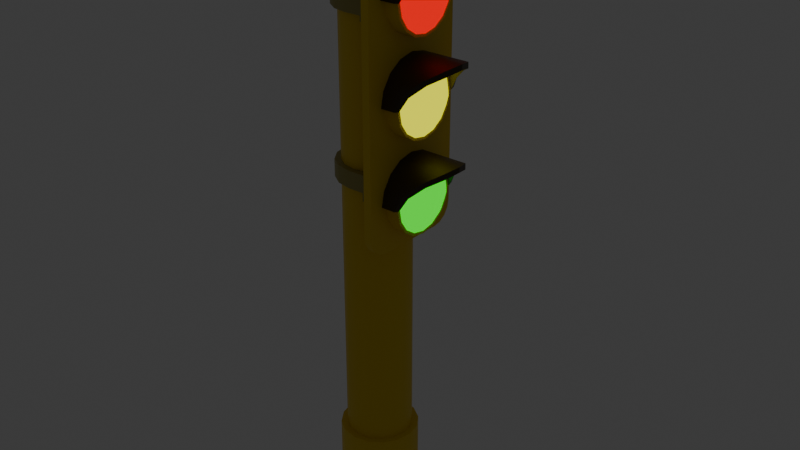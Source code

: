 # Source: traffic_light.blend  (saved by Blender 4.2.66; exported with 4.5.12 LTS)
import bpy
from mathutils import Matrix  # noqa: F401  (used for matrix-valued properties, if any)

bpy.ops.wm.read_factory_settings(use_empty=True)
scene = bpy.context.scene
scene.name = 'Scene'

# ---- collections
col_collection = bpy.data.collections.new('Collection'); scene.collection.children.link(col_collection)

# ---- materials (node trees are filled in below, after node groups)
mat_yellow_paint = bpy.data.materials.new('yellow_paint')
mat_dark_paint = bpy.data.materials.new('dark_paint')
mat_red_emission = bpy.data.materials.new('red_emission')
mat_yellow_emission = bpy.data.materials.new('yellow_emission')
mat_green_emission = bpy.data.materials.new('green_emission')
mat_cartoon_metal = bpy.data.materials.new('cartoon_metal')
mat_cartoon_metal.alpha_threshold = 0.0
mat_cartoon_metal.roughness = 0.5
mat_cartoon_metal.line_color = (0.0, 0.0, 0.0, 1.0)

# ---- node groups
ng_smooth_by_angle = bpy.data.node_groups.new('Smooth by Angle', 'GeometryNodeTree')
_s = ng_smooth_by_angle.interface.new_socket(name='Mesh', in_out='OUTPUT', socket_type='NodeSocketGeometry')
_s = ng_smooth_by_angle.interface.new_socket(name='Mesh', in_out='INPUT', socket_type='NodeSocketGeometry')
_s = ng_smooth_by_angle.interface.new_socket(name='Angle', in_out='INPUT', socket_type='NodeSocketFloat')
_s.subtype = 'ANGLE'
_s.default_value = 0.5236
_s.min_value = 0.0
_s.max_value = 3.142
_s.description = 'Maximum face angle for smooth edges'
_s = ng_smooth_by_angle.interface.new_socket(name='Ignore Sharpness', in_out='INPUT', socket_type='NodeSocketBool')
_s.force_non_field = True
ng_smooth_by_angle.description = 'Set the sharpness of mesh edges based on the angle between the neighboring faces'
ng_smooth_by_angle.is_modifier = True
_N = ng_smooth_by_angle.nodes; _L = ng_smooth_by_angle.links
n0 = _N.new('GeometryNodeSetShadeSmooth'); n0.name = 'Set Shade Smooth'; n0.location = (120, -80)
n0.domain = 'EDGE'
n1 = _N.new('GeometryNodeSetShadeSmooth'); n1.name = 'Set Shade Smooth.001'; n1.location = (300, -80)
n2 = _N.new('NodeGroupOutput'); n2.name = 'Group Output'; n2.location = (480, -80)
n3 = _N.new('GeometryNodeInputMeshEdgeAngle'); n3.name = 'Edge Angle'; n3.location = (-440, -240)
n4 = _N.new('NodeGroupInput'); n4.name = 'Group Input'; n4.location = (-80, -80)
n5 = _N.new('GeometryNodeInputEdgeSmooth'); n5.name = 'Is Edge Smooth'; n5.location = (-260, -120)
n6 = _N.new('GeometryNodeInputShadeSmooth'); n6.name = 'Is Shade Smooth'; n6.location = (-440, -397)
n7 = _N.new('FunctionNodeCompare'); n7.name = 'Compare'; n7.location = (-260, -260)
n7.operation = 'LESS_EQUAL'
n7.inputs[6].default_value = (0.0, 0.0, 0.0, 0.0)
n7.inputs[7].default_value = (0.0, 0.0, 0.0, 0.0)
n8 = _N.new('FunctionNodeBooleanMath'); n8.name = 'Boolean Math.001'; n8.location = (-80, -260)
n9 = _N.new('NodeGroupInput'); n9.name = 'Group Input.001'; n9.location = (-440, -329)
n10 = _N.new('NodeGroupInput'); n10.name = 'Group Input.002'; n10.location = (-259, -189)
n11 = _N.new('FunctionNodeBooleanMath'); n11.name = 'Boolean Math'; n11.location = (-80, -149)
n11.operation = 'OR'
n12 = _N.new('FunctionNodeBooleanMath'); n12.name = 'Boolean Math.002'; n12.location = (-260, -380)
n12.operation = 'OR'
n13 = _N.new('NodeGroupInput'); n13.name = 'Group Input.003'; n13.location = (-440, -460)
_L.new(n3.outputs[0], n7.inputs[0])
_L.new(n1.outputs[0], n2.inputs[0])
_L.new(n9.outputs[1], n7.inputs[1])
_L.new(n7.outputs[0], n8.inputs[0])
_L.new(n4.outputs[0], n0.inputs[0])
_L.new(n0.outputs[0], n1.inputs[0])
_L.new(n8.outputs[0], n0.inputs[2])
_L.new(n10.outputs[2], n11.inputs[1])
_L.new(n5.outputs[0], n11.inputs[0])
_L.new(n11.outputs[0], n0.inputs[1])
_L.new(n13.outputs[2], n12.inputs[1])
_L.new(n6.outputs[0], n12.inputs[0])
_L.new(n12.outputs[0], n8.inputs[1])
n2.is_active_output = True

# ---- material node trees
mat_yellow_paint.use_nodes = True; mat_yellow_paint.node_tree.nodes.clear()
_N = mat_yellow_paint.node_tree.nodes; _L = mat_yellow_paint.node_tree.links
n0 = _N.new('ShaderNodeBsdfPrincipled'); n0.name = 'Principled BSDF'; n0.location = (10, 300)
n0.inputs[0].default_value = (0.8004, 0.5602, 0.007392, 1.0)
n1 = _N.new('ShaderNodeOutputMaterial'); n1.name = 'Material Output'; n1.location = (300, 300)
_L.new(n0.outputs[0], n1.inputs[0])
n1.is_active_output = True
mat_dark_paint.use_nodes = True; mat_dark_paint.node_tree.nodes.clear()
_N = mat_dark_paint.node_tree.nodes; _L = mat_dark_paint.node_tree.links
n0 = _N.new('ShaderNodeBsdfPrincipled'); n0.name = 'Principled BSDF'; n0.location = (18, 218)
n0.inputs[0].default_value = (0.04636, 0.02567, 0.004098, 1.0)
n1 = _N.new('ShaderNodeOutputMaterial'); n1.name = 'Material Output'; n1.location = (308, 218)
_L.new(n0.outputs[0], n1.inputs[0])
n1.is_active_output = True
mat_red_emission.use_nodes = True; mat_red_emission.node_tree.nodes.clear()
_N = mat_red_emission.node_tree.nodes; _L = mat_red_emission.node_tree.links
n0 = _N.new('ShaderNodeOutputMaterial'); n0.name = 'Material Output'; n0.location = (300, 300)
n1 = _N.new('ShaderNodeEmission'); n1.name = 'Emission'; n1.location = (-69, 243)
n1.inputs[0].default_value = (1.0, 0.0, 0.0, 1.0)
_L.new(n1.outputs[0], n0.inputs[0])
n0.is_active_output = True
mat_yellow_emission.use_nodes = True; mat_yellow_emission.node_tree.nodes.clear()
_N = mat_yellow_emission.node_tree.nodes; _L = mat_yellow_emission.node_tree.links
n0 = _N.new('ShaderNodeOutputMaterial'); n0.name = 'Material Output'; n0.location = (300, 300)
n1 = _N.new('ShaderNodeEmission'); n1.name = 'Emission'; n1.location = (-69, 243)
n1.inputs[0].default_value = (1.0, 1.0, 0.0, 1.0)
_L.new(n1.outputs[0], n0.inputs[0])
n0.is_active_output = True
mat_green_emission.use_nodes = True; mat_green_emission.node_tree.nodes.clear()
_N = mat_green_emission.node_tree.nodes; _L = mat_green_emission.node_tree.links
n0 = _N.new('ShaderNodeOutputMaterial'); n0.name = 'Material Output'; n0.location = (216, 268)
n1 = _N.new('ShaderNodeEmission'); n1.name = 'Emission'; n1.location = (-69, 243)
n1.inputs[0].default_value = (0.0, 1.0, 0.0, 1.0)
_L.new(n1.outputs[0], n0.inputs[0])
n0.is_active_output = True
mat_cartoon_metal.use_nodes = True; mat_cartoon_metal.node_tree.nodes.clear()
_N = mat_cartoon_metal.node_tree.nodes; _L = mat_cartoon_metal.node_tree.links
n0 = _N.new('ShaderNodeOutputMaterial'); n0.name = 'Material Output'; n0.location = (300, 300)
n1 = _N.new('ShaderNodeBsdfPrincipled'); n1.name = 'Principled BSDF'; n1.location = (10, 300)
n1.inputs[0].default_value = (0.3597, 0.3118, 0.08956, 1.0)
n1.inputs[3].default_value = 1.45
_L.new(n1.outputs[0], n0.inputs[0])
n0.is_active_output = True

# ---- world
world_world = bpy.data.worlds.new('World'); scene.world = world_world
world_world.use_nodes = True; world_world.node_tree.nodes.clear()
_N = world_world.node_tree.nodes; _L = world_world.node_tree.links
n0 = _N.new('ShaderNodeOutputWorld'); n0.name = 'World Output'; n0.location = (300, 300)
n1 = _N.new('ShaderNodeBackground'); n1.name = 'Background'; n1.location = (10, 300)
n1.inputs[0].default_value = (0.05088, 0.05088, 0.05088, 1.0)
_L.new(n1.outputs[0], n0.inputs[0])
n0.is_active_output = True
world_world.color = (0.05088, 0.05088, 0.05088)
world_world.sun_shadow_jitter_overblur = 0.0

# ---- meshes
me_circle = bpy.data.meshes.new('Circle')
me_circle.from_pydata([(6.706e-09, 0.1, 0.0), (-0.03827, 0.09239, 0.0), (-0.07071, 0.07071, 0.0), (-0.09239, 0.03827, 0.0), (-0.1, -5.029e-09, 0.0), (-0.09239, -0.03827, 0.0), (-0.07071, -0.07071, 0.0), (-0.03827, -0.09239, 0.0), (6.706e-09, -0.1, 0.0), (0.03827, -0.09239, 0.0), (0.07071, -0.07071, 0.0), (0.09239, -0.03827, 0.0), (0.1, -5.029e-09, 0.0), (0.09239, 0.03827, 0.0), (0.07071, 0.07071, 0.0), (0.03827, 0.09239, 0.0), (6.706e-09, 0.1, 1.8), (-0.03827, 0.09239, 1.8), (-0.07071, 0.07071, 1.8), (-0.09239, 0.03827, 1.8), (-0.1, -5.029e-09, 1.8), (-0.09239, -0.03827, 1.8), (-0.07071, -0.07071, 1.8), (-0.03827, -0.09239, 1.8), (6.706e-09, -0.1, 1.8), (0.03827, -0.09239, 1.8), (0.07071, -0.07071, 1.8), (0.09239, -0.03827, 1.8), (0.1, -5.029e-09, 1.8), (0.09239, 0.03827, 1.8), (0.07071, 0.07071, 1.8), (0.03827, 0.09239, 1.8), (-0.001718, 0.07243, 1.8), (-0.04059, 0.04059, 1.8), (-0.07243, 0.001718, 1.8), (0.03827, 0.03827, 1.8), (6.054e-08, -6.426e-08, 1.8), (-0.03827, -0.03827, 1.8), (0.07243, -0.001718, 1.8), (0.04059, -0.04059, 1.8), (0.001718, -0.07243, 1.8), (-0.001718, 0.07243, 0.0), (-0.04059, 0.04059, 0.0), (-0.07243, 0.001718, 0.0), (0.03827, 0.03827, 0.0), (6.054e-08, -6.426e-08, 0.0), (-0.03827, -0.03827, 0.0), (0.07243, -0.001718, 0.0), (0.04059, -0.04059, 0.0), (0.001718, -0.07243, 0.0)], [], [(13, 12, 28, 29), (6, 5, 21, 22), (14, 13, 29, 30), (7, 6, 22, 23), (15, 14, 30, 31), (8, 7, 23, 24), (1, 0, 16, 17), (0, 15, 31, 16), (9, 8, 24, 25), (2, 1, 17, 18), (10, 9, 25, 26), (3, 2, 18, 19), (11, 10, 26, 27), (4, 3, 19, 20), (12, 11, 27, 28), (5, 4, 20, 21), (16, 31, 32, 17), (31, 30, 35, 32), (30, 29, 38, 35), (29, 28, 27, 38), (17, 32, 33, 18), (32, 35, 36, 33), (35, 38, 39, 36), (38, 27, 26, 39), (18, 33, 34, 19), (33, 36, 37, 34), (36, 39, 40, 37), (39, 26, 25, 40), (19, 34, 21, 20), (34, 37, 22, 21), (37, 40, 23, 22), (40, 25, 24, 23), (1, 41, 15, 0), (41, 44, 14, 15), (44, 47, 13, 14), (47, 11, 12, 13), (2, 42, 41, 1), (42, 45, 44, 41), (45, 48, 47, 44), (48, 10, 11, 47), (3, 43, 42, 2), (43, 46, 45, 42), (46, 49, 48, 45), (49, 9, 10, 48), (4, 5, 43, 3), (5, 6, 46, 43), (6, 7, 49, 46), (7, 8, 9, 49)])
me_circle.polygons.foreach_set('use_smooth', [True] * 48)
_k = set([(0, 1), (0, 15), (1, 2), (2, 3), (3, 4), (4, 5), (5, 6), (6, 7), (7, 8), (8, 9), (9, 10), (10, 11), (11, 12), (12, 13), (13, 14), (14, 15), (16, 17), (16, 31), (17, 18), (18, 19), (19, 20), (20, 21), (21, 22), (22, 23), (23, 24), (24, 25), (25, 26), (26, 27), (27, 28), (28, 29), (29, 30), (30, 31)])
me_circle.attributes.new('sharp_edge', 'BOOLEAN', 'EDGE').data.foreach_set('value', [ (min(e.vertices), max(e.vertices)) in _k for e in me_circle.edges])
_uv = me_circle.uv_layers.new(name='UVMap')
_uv.uv.foreach_set('vector', [0.0, 0.0, 0.0, 0.0, 0.0, 0.0, 0.0, 0.0, 0.0, 0.0, 0.0, 0.0, 0.0, 0.0, 0.0, 0.0, 0.0, 0.0, 0.0, 0.0, 0.0, 0.0, 0.0, 0.0, 0.0, 0.0, 0.0, 0.0, 0.0, 0.0, 0.0, 0.0, 0.0, 0.0, 0.0, 0.0, 0.0, 0.0, 0.0, 0.0, 0.0, 0.0, 0.0, 0.0, 0.0, 0.0, 0.0, 0.0, 0.0, 0.0, 0.0, 0.0, 0.0, 0.0, 0.0, 0.0, 0.0, 0.0, 0.0, 0.0, 0.0, 0.0, 0.0, 0.0, 0.0, 0.0, 0.0, 0.0, 0.0, 0.0, 0.0, 0.0, 0.0, 0.0, 0.0, 0.0, 0.0, 0.0, 0.0, 0.0, 0.0, 0.0, 0.0, 0.0, 0.0, 0.0, 0.0, 0.0, 0.0, 0.0, 0.0, 0.0, 0.0, 0.0, 0.0, 0.0, 0.0, 0.0, 0.0, 0.0, 0.0, 0.0, 0.0, 0.0, 0.0, 0.0, 0.0, 0.0, 0.0, 0.0, 0.0, 0.0, 0.0, 0.0, 0.0, 0.0, 0.0, 0.0, 0.0, 0.0, 0.0, 0.0, 0.0, 0.0, 0.0, 0.0, 0.0, 0.0, 0.0, 0.0, 0.0, 0.0, 0.0, 0.0, 0.0, 0.0, 0.0, 0.0, 0.0, 0.0, 0.0, 0.0, 0.0, 0.0, 0.0, 0.0, 0.0, 0.0, 0.0, 0.0, 0.0, 0.0, 0.0, 0.0, 0.0, 0.0, 0.0, 0.0, 0.0, 0.0, 0.0, 0.0, 0.0, 0.0, 0.0, 0.0, 0.0, 0.0, 0.0, 0.0, 0.0, 0.0, 0.0, 0.0, 0.0, 0.0, 0.0, 0.0, 0.0, 0.0, 0.0, 0.0, 0.0, 0.0, 0.0, 0.0, 0.0, 0.0, 0.0, 0.0, 0.0, 0.0, 0.0, 0.0, 0.0, 0.0, 0.0, 0.0, 0.0, 0.0, 0.0, 0.0, 0.0, 0.0, 0.0, 0.0, 0.0, 0.0, 0.0, 0.0, 0.0, 0.0, 0.0, 0.0, 0.0, 0.0, 0.0, 0.0, 0.0, 0.0, 0.0, 0.0, 0.0, 0.0, 0.0, 0.0, 0.0, 0.0, 0.0, 0.0, 0.0, 0.0, 0.0, 0.0, 0.0, 0.0, 0.0, 0.0, 0.0, 0.0, 0.0, 0.0, 0.0, 0.0, 0.0, 0.0, 0.0, 0.0, 0.0, 0.0, 0.0, 0.0, 0.0, 0.0, 0.0, 0.0, 0.0, 0.0, 0.0, 0.0, 0.0, 0.0, 0.0, 0.0, 0.0, 0.0, 0.0, 0.0, 0.0, 0.0, 0.0, 0.0, 0.0, 0.0, 0.0, 0.0, 0.0, 0.0, 0.0, 0.0, 0.0, 0.0, 0.0, 0.0, 0.0, 0.0, 0.0, 0.0, 0.0, 0.0, 0.0, 0.0, 0.0, 0.0, 0.0, 0.0, 0.0, 0.0, 0.0, 0.0, 0.0, 0.0, 0.0, 0.0, 0.0, 0.0, 0.0, 0.0, 0.0, 0.0, 0.0, 0.0, 0.0, 0.0, 0.0, 0.0, 0.0, 0.0, 0.0, 0.0, 0.0, 0.0, 0.0, 0.0, 0.0, 0.0, 0.0, 0.0, 0.0, 0.0, 0.0, 0.0, 0.0, 0.0, 0.0, 0.0, 0.0, 0.0, 0.0, 0.0, 0.0, 0.0, 0.0, 0.0, 0.0, 0.0, 0.0, 0.0, 0.0, 0.0, 0.0, 0.0, 0.0, 0.0, 0.0, 0.0, 0.0, 0.0, 0.0, 0.0, 0.0, 0.0, 0.0, 0.0, 0.0, 0.0, 0.0, 0.0, 0.0, 0.0, 0.0, 0.0, 0.0, 0.0, 0.0, 0.0, 0.0, 0.0, 0.0, 0.0, 0.0, 0.0, 0.0, 0.0])
me_circle.materials.append(mat_yellow_paint)
me_circle.update()
me_cylinder = bpy.data.meshes.new('Cylinder')
me_cylinder.from_pydata([(0.02187, 0.1005, 0.2731), (0.06609, 0.1005, 0.2731), (0.02187, 0.09285, 0.2346), (0.06609, 0.09285, 0.2346), (0.02187, 0.07107, 0.202), (0.06609, 0.07107, 0.202), (0.02187, 0.03846, 0.1803), (0.06609, 0.03846, 0.1803), (0.02187, 3.6e-09, 0.1726), (0.06609, 3.6e-09, 0.1726), (0.02187, -0.03846, 0.1803), (0.06609, -0.03846, 0.1803), (0.02187, -0.07107, 0.202), (0.06609, -0.07107, 0.202), (0.02187, -0.09285, 0.2346), (0.06609, -0.09285, 0.2346), (0.02187, -0.1005, 0.2731), (0.06609, -0.1005, 0.2731), (0.02187, -0.09285, 0.3116), (0.06609, -0.09285, 0.3116), (0.02187, -0.07107, 0.3442), (0.06609, -0.07107, 0.3442), (0.02187, -0.03846, 0.366), (0.06609, -0.03846, 0.366), (0.02187, 3.6e-09, 0.3736), (0.06609, 3.6e-09, 0.3736), (0.02187, 0.03846, 0.366), (0.06609, 0.03846, 0.366), (0.02187, 0.07107, 0.3442), (0.06609, 0.07107, 0.3442), (0.02187, 0.09285, 0.3116), (0.06609, 0.09285, 0.3116), (0.02187, 0.001727, 0.2003), (0.02187, 0.04079, 0.2323), (0.02187, 0.07279, 0.2714), (0.02187, -0.03846, 0.2346), (0.02187, 3.6e-09, 0.2731), (0.02187, 0.03846, 0.3116), (0.02187, -0.07279, 0.2748), (0.02187, -0.04079, 0.3139), (0.02187, -0.001727, 0.3459), (0.08786, 0.07279, 0.2714), (0.0947, 0.04079, 0.2323), (0.08786, 0.001727, 0.2003), (0.09591, 0.03846, 0.3116), (0.1048, 5.098e-09, 0.2731), (0.09591, -0.03846, 0.2346), (0.08786, -0.001727, 0.3459), (0.0947, -0.04079, 0.3139), (0.08786, -0.07279, 0.2748), (0.02187, 0.1087, 0.2731), (0.02187, 0.1004, 0.2315), (0.06609, 0.1004, 0.2315), (0.06609, 0.1087, 0.2731), (0.02187, 0.07683, 0.1963), (0.06609, 0.07683, 0.1963), (0.02187, 0.04158, 0.1727), (0.06609, 0.04158, 0.1727), (0.02187, 3.679e-09, 0.1645), (0.06609, 3.6e-09, 0.1645), (0.02187, -0.04158, 0.1727), (0.06609, -0.04158, 0.1727), (0.02187, -0.07683, 0.1963), (0.06609, -0.07683, 0.1963), (0.02187, -0.1004, 0.2315), (0.06609, -0.1004, 0.2315), (0.02187, -0.1087, 0.2731), (0.06609, -0.1087, 0.2731), (0.02187, -0.1004, 0.3147), (0.06609, -0.1004, 0.3147), (0.02187, -0.07683, 0.3499), (0.06609, -0.07683, 0.3499), (0.02187, -0.04158, 0.3735), (0.06609, -0.04158, 0.3735), (0.02187, 3.6e-09, 0.3818), (0.06609, 3.679e-09, 0.3818), (0.02187, 0.04158, 0.3735), (0.06609, 0.04158, 0.3735), (0.02187, 0.07683, 0.3499), (0.06609, 0.07683, 0.3499), (0.02187, 0.1004, 0.3147), (0.06609, 0.1004, 0.3147), (0.02001, 0.108, 0.2731), (0.06143, 0.108, 0.2731), (0.02001, -0.108, 0.2731), (0.06143, -0.108, 0.2731), (0.02001, -0.09973, 0.3144), (0.06146, -0.09973, 0.3144), (0.02001, -0.07633, 0.3494), (0.06146, -0.07633, 0.3494), (0.02001, -0.04131, 0.3728), (0.06146, -0.04131, 0.3728), (0.02001, 3.725e-09, 0.3811), (0.06152, 3.725e-09, 0.3811), (0.02001, 0.04131, 0.3728), (0.06146, 0.04131, 0.3728), (0.02001, 0.07633, 0.3494), (0.06146, 0.07633, 0.3494), (0.02001, 0.09973, 0.3144), (0.06146, 0.09973, 0.3144), (0.02001, 0.1234, 0.2762), (0.06138, 0.1234, 0.2762), (0.06138, -0.1234, 0.2762), (0.02001, -0.1234, 0.2762), (0.02001, -0.1143, 0.3205), (0.06146, -0.1143, 0.3205), (0.02001, -0.0875, 0.3606), (0.06146, -0.0875, 0.3606), (0.02001, -0.04736, 0.3874), (0.06146, -0.04736, 0.3874), (0.02001, 3.725e-09, 0.3969), (0.06152, 3.725e-09, 0.3969), (0.02001, 0.04736, 0.3874), (0.06146, 0.04736, 0.3874), (0.02001, 0.0875, 0.3606), (0.06146, 0.0875, 0.3606), (0.02001, 0.1143, 0.3205), (0.06146, 0.1143, 0.3205), (0.09359, -0.09973, 0.3144), (0.06973, -0.108, 0.2731), (0.133, -0.07633, 0.3494), (0.1726, -0.04131, 0.3728), (0.1839, 3.725e-09, 0.3811), (0.1726, 0.04131, 0.3728), (0.133, 0.07633, 0.3494), (0.09359, 0.09973, 0.3144), (0.06973, 0.108, 0.2731), (0.08512, -0.1143, 0.3205), (0.06648, -0.1234, 0.2762), (0.125, -0.0875, 0.3606), (0.1679, -0.04736, 0.3874), (0.1839, 3.725e-09, 0.3969), (0.1679, 0.04736, 0.3874), (0.125, 0.0875, 0.3606), (0.08512, 0.1143, 0.3205), (0.06648, 0.1234, 0.2762), (0.02187, 0.1005, -0.005778), (0.06609, 0.1005, -0.005778), (0.02187, 0.09285, -0.04424), (0.06609, 0.09285, -0.04424), (0.02187, 0.07107, -0.07684), (0.06609, 0.07107, -0.07684), (0.02187, 0.03846, -0.09863), (0.06609, 0.03846, -0.09863), (0.02187, 3.6e-09, -0.1063), (0.06609, 3.6e-09, -0.1063), (0.02187, -0.03846, -0.09863), (0.06609, -0.03846, -0.09863), (0.02187, -0.07107, -0.07684), (0.06609, -0.07107, -0.07684), (0.02187, -0.09285, -0.04424), (0.06609, -0.09285, -0.04424), (0.02187, -0.1005, -0.005778), (0.06609, -0.1005, -0.005778), (0.02187, -0.09285, 0.03268), (0.06609, -0.09285, 0.03268), (0.02187, -0.07107, 0.06529), (0.06609, -0.07107, 0.06529), (0.02187, -0.03846, 0.08708), (0.06609, -0.03846, 0.08708), (0.02187, 3.6e-09, 0.09473), (0.06609, 3.6e-09, 0.09473), (0.02187, 0.03846, 0.08708), (0.06609, 0.03846, 0.08708), (0.02187, 0.07107, 0.06529), (0.06609, 0.07107, 0.06529), (0.02187, 0.09285, 0.03268), (0.06609, 0.09285, 0.03268), (0.02187, 0.001727, -0.07857), (0.02187, 0.04079, -0.04657), (0.02187, 0.07279, -0.007505), (0.02187, -0.03846, -0.04424), (0.02187, 3.6e-09, -0.005778), (0.02187, 0.03846, 0.03268), (0.02187, -0.07279, -0.004051), (0.02187, -0.04079, 0.03502), (0.02187, -0.001727, 0.06702), (0.08786, 0.07279, -0.007505), (0.0947, 0.04079, -0.04657), (0.08786, 0.001727, -0.07857), (0.09591, 0.03846, 0.03268), (0.1048, 5.098e-09, -0.005778), (0.09591, -0.03846, -0.04424), (0.08786, -0.001727, 0.06702), (0.0947, -0.04079, 0.03502), (0.08786, -0.07279, -0.004051), (0.02187, 0.1087, -0.005778), (0.02187, 0.1004, -0.04736), (0.06609, 0.1004, -0.04736), (0.06609, 0.1087, -0.005778), (0.02187, 0.07683, -0.08261), (0.06609, 0.07683, -0.08261), (0.02187, 0.04158, -0.1062), (0.06609, 0.04158, -0.1062), (0.02187, 3.679e-09, -0.1144), (0.06609, 3.6e-09, -0.1144), (0.02187, -0.04158, -0.1062), (0.06609, -0.04158, -0.1062), (0.02187, -0.07683, -0.08261), (0.06609, -0.07683, -0.08261), (0.02187, -0.1004, -0.04736), (0.06609, -0.1004, -0.04736), (0.02187, -0.1087, -0.005778), (0.06609, -0.1087, -0.005778), (0.02187, -0.1004, 0.0358), (0.06609, -0.1004, 0.0358), (0.02187, -0.07683, 0.07105), (0.06609, -0.07683, 0.07105), (0.02187, -0.04158, 0.09461), (0.06609, -0.04158, 0.09461), (0.02187, 3.6e-09, 0.1029), (0.06609, 3.679e-09, 0.1029), (0.02187, 0.04158, 0.09461), (0.06609, 0.04158, 0.09461), (0.02187, 0.07683, 0.07105), (0.06609, 0.07683, 0.07105), (0.02187, 0.1004, 0.0358), (0.06609, 0.1004, 0.0358), (0.02001, 0.108, -0.005778), (0.06143, 0.108, -0.005778), (0.02001, -0.108, -0.005778), (0.06143, -0.108, -0.005778), (0.02001, -0.09973, 0.03553), (0.06146, -0.09973, 0.03553), (0.02001, -0.07633, 0.07056), (0.06146, -0.07633, 0.07056), (0.02001, -0.04131, 0.09396), (0.06146, -0.04131, 0.09396), (0.02001, 3.725e-09, 0.1022), (0.06152, 3.725e-09, 0.1022), (0.02001, 0.04131, 0.09396), (0.06146, 0.04131, 0.09396), (0.02001, 0.07633, 0.07056), (0.06146, 0.07633, 0.07056), (0.02001, 0.09973, 0.03553), (0.06146, 0.09973, 0.03553), (0.02001, 0.1234, -0.002695), (0.06138, 0.1234, -0.002695), (0.06138, -0.1234, -0.002695), (0.02001, -0.1234, -0.002695), (0.02001, -0.1143, 0.04158), (0.06146, -0.1143, 0.04158), (0.02001, -0.0875, 0.08173), (0.06146, -0.0875, 0.08173), (0.02001, -0.04736, 0.1086), (0.06146, -0.04736, 0.1086), (0.02001, 3.725e-09, 0.118), (0.06152, 3.725e-09, 0.118), (0.02001, 0.04736, 0.1086), (0.06146, 0.04736, 0.1086), (0.02001, 0.0875, 0.08173), (0.06146, 0.0875, 0.08173), (0.02001, 0.1143, 0.04158), (0.06146, 0.1143, 0.04158), (0.09359, -0.09973, 0.03553), (0.06973, -0.108, -0.005778), (0.133, -0.07633, 0.07056), (0.1726, -0.04131, 0.09396), (0.1839, 3.725e-09, 0.1022), (0.1726, 0.04131, 0.09396), (0.133, 0.07633, 0.07056), (0.09359, 0.09973, 0.03553), (0.06973, 0.108, -0.005778), (0.08512, -0.1143, 0.04158), (0.06648, -0.1234, -0.002695), (0.125, -0.0875, 0.08173), (0.1679, -0.04736, 0.1086), (0.1839, 3.725e-09, 0.118), (0.1679, 0.04736, 0.1086), (0.125, 0.0875, 0.08173), (0.08512, 0.1143, 0.04158), (0.06648, 0.1234, -0.002695), (0.02187, 0.1005, -0.2847), (0.06609, 0.1005, -0.2847), (0.02187, 0.09285, -0.3231), (0.06609, 0.09285, -0.3231), (0.02187, 0.07107, -0.3557), (0.06609, 0.07107, -0.3557), (0.02187, 0.03846, -0.3775), (0.06609, 0.03846, -0.3775), (0.02187, 3.6e-09, -0.3852), (0.06609, 3.6e-09, -0.3852), (0.02187, -0.03846, -0.3775), (0.06609, -0.03846, -0.3775), (0.02187, -0.07107, -0.3557), (0.06609, -0.07107, -0.3557), (0.02187, -0.09285, -0.3231), (0.06609, -0.09285, -0.3231), (0.02187, -0.1005, -0.2847), (0.06609, -0.1005, -0.2847), (0.02187, -0.09285, -0.2462), (0.06609, -0.09285, -0.2462), (0.02187, -0.07107, -0.2136), (0.06609, -0.07107, -0.2136), (0.02187, -0.03846, -0.1918), (0.06609, -0.03846, -0.1918), (0.02187, 3.6e-09, -0.1842), (0.06609, 3.6e-09, -0.1842), (0.02187, 0.03846, -0.1918), (0.06609, 0.03846, -0.1918), (0.02187, 0.07107, -0.2136), (0.06609, 0.07107, -0.2136), (0.02187, 0.09285, -0.2462), (0.06609, 0.09285, -0.2462), (0.02187, 0.001727, -0.3575), (0.02187, 0.04079, -0.3255), (0.02187, 0.07279, -0.2864), (0.02187, -0.03846, -0.3231), (0.02187, 3.6e-09, -0.2847), (0.02187, 0.03846, -0.2462), (0.02187, -0.07279, -0.2829), (0.02187, -0.04079, -0.2439), (0.02187, -0.001727, -0.2119), (0.08786, 0.07279, -0.2864), (0.0947, 0.04079, -0.3255), (0.08786, 0.001727, -0.3575), (0.09591, 0.03846, -0.2462), (0.1048, 5.098e-09, -0.2847), (0.09591, -0.03846, -0.3231), (0.08786, -0.001727, -0.2119), (0.0947, -0.04079, -0.2439), (0.08786, -0.07279, -0.2829), (0.02187, 0.1087, -0.2847), (0.02187, 0.1004, -0.3262), (0.06609, 0.1004, -0.3262), (0.06609, 0.1087, -0.2847), (0.02187, 0.07683, -0.3615), (0.06609, 0.07683, -0.3615), (0.02187, 0.04158, -0.385), (0.06609, 0.04158, -0.385), (0.02187, 3.679e-09, -0.3933), (0.06609, 3.6e-09, -0.3933), (0.02187, -0.04158, -0.385), (0.06609, -0.04158, -0.385), (0.02187, -0.07683, -0.3615), (0.06609, -0.07683, -0.3615), (0.02187, -0.1004, -0.3262), (0.06609, -0.1004, -0.3262), (0.02187, -0.1087, -0.2847), (0.06609, -0.1087, -0.2847), (0.02187, -0.1004, -0.2431), (0.06609, -0.1004, -0.2431), (0.02187, -0.07683, -0.2078), (0.06609, -0.07683, -0.2078), (0.02187, -0.04158, -0.1843), (0.06609, -0.04158, -0.1843), (0.02187, 3.6e-09, -0.176), (0.06609, 3.679e-09, -0.176), (0.02187, 0.04158, -0.1843), (0.06609, 0.04158, -0.1843), (0.02187, 0.07683, -0.2078), (0.06609, 0.07683, -0.2078), (0.02187, 0.1004, -0.2431), (0.06609, 0.1004, -0.2431), (0.02001, 0.108, -0.2847), (0.06143, 0.108, -0.2847), (0.02001, -0.108, -0.2847), (0.06143, -0.108, -0.2847), (0.02001, -0.09973, -0.2434), (0.06146, -0.09973, -0.2434), (0.02001, -0.07633, -0.2083), (0.06146, -0.07633, -0.2083), (0.02001, -0.04131, -0.1849), (0.06146, -0.04131, -0.1849), (0.02001, 3.725e-09, -0.1767), (0.06152, 3.725e-09, -0.1767), (0.02001, 0.04131, -0.1849), (0.06146, 0.04131, -0.1849), (0.02001, 0.07633, -0.2083), (0.06146, 0.07633, -0.2083), (0.02001, 0.09973, -0.2434), (0.06146, 0.09973, -0.2434), (0.02001, 0.1234, -0.2816), (0.06138, 0.1234, -0.2816), (0.06138, -0.1234, -0.2816), (0.02001, -0.1234, -0.2816), (0.02001, -0.1143, -0.2373), (0.06146, -0.1143, -0.2373), (0.02001, -0.0875, -0.1972), (0.06146, -0.0875, -0.1972), (0.02001, -0.04736, -0.1703), (0.06146, -0.04736, -0.1703), (0.02001, 3.725e-09, -0.1609), (0.06152, 3.725e-09, -0.1609), (0.02001, 0.04736, -0.1703), (0.06146, 0.04736, -0.1703), (0.02001, 0.0875, -0.1972), (0.06146, 0.0875, -0.1972), (0.02001, 0.1143, -0.2373), (0.06146, 0.1143, -0.2373), (0.09359, -0.09973, -0.2434), (0.06973, -0.108, -0.2847), (0.133, -0.07633, -0.2083), (0.1726, -0.04131, -0.1849), (0.1839, 3.725e-09, -0.1767), (0.1726, 0.04131, -0.1849), (0.133, 0.07633, -0.2083), (0.09359, 0.09973, -0.2434), (0.06973, 0.108, -0.2847), (0.08512, -0.1143, -0.2373), (0.06648, -0.1234, -0.2816), (0.125, -0.0875, -0.1972), (0.1679, -0.04736, -0.1703), (0.1839, 3.725e-09, -0.1609), (0.1679, 0.04736, -0.1703), (0.125, 0.0875, -0.1972), (0.08512, 0.1143, -0.2373), (0.06648, 0.1234, -0.2816)], [], [(29, 31, 81, 79), (11, 13, 63, 61), (30, 28, 78, 80), (12, 10, 60, 62), (19, 21, 71, 69), (20, 18, 68, 70), (1, 3, 52, 53), (27, 29, 79, 77), (9, 11, 61, 59), (2, 0, 50, 51), (28, 26, 76, 78), (10, 8, 58, 60), (17, 19, 69, 67), (18, 16, 66, 68), (10, 12, 35, 32), (25, 27, 77, 75), (7, 9, 59, 57), (8, 10, 32, 6), (12, 14, 38, 35), (14, 16, 18, 38), (6, 32, 33, 4), (32, 35, 36, 33), (35, 38, 39, 36), (38, 18, 20, 39), (4, 33, 34, 2), (33, 36, 37, 34), (36, 39, 40, 37), (39, 20, 22, 40), (2, 34, 30, 0), (34, 37, 28, 30), (37, 40, 26, 28), (40, 22, 24, 26), (1, 31, 41, 3), (31, 29, 44, 41), (29, 27, 47, 44), (27, 25, 23, 47), (3, 41, 42, 5), (41, 44, 45, 42), (44, 47, 48, 45), (47, 23, 21, 48), (5, 42, 43, 7), (42, 45, 46, 43), (45, 48, 49, 46), (48, 21, 19, 49), (7, 43, 11, 9), (43, 46, 13, 11), (46, 49, 15, 13), (49, 19, 17, 15), (50, 53, 52, 51), (51, 52, 55, 54), (54, 55, 57, 56), (56, 57, 59, 58), (58, 59, 61, 60), (60, 61, 63, 62), (62, 63, 65, 64), (64, 65, 67, 66), (66, 67, 69, 68), (68, 69, 71, 70), (70, 71, 73, 72), (72, 73, 75, 74), (74, 75, 77, 76), (76, 77, 79, 78), (78, 79, 81, 80), (80, 81, 53, 50), (4, 2, 51, 54), (22, 20, 70, 72), (3, 5, 55, 52), (21, 23, 73, 71), (14, 12, 62, 64), (0, 30, 80, 50), (13, 15, 65, 63), (31, 1, 53, 81), (6, 4, 54, 56), (24, 22, 72, 74), (5, 7, 57, 55), (23, 25, 75, 73), (16, 14, 64, 66), (15, 17, 67, 65), (8, 6, 56, 58), (26, 24, 74, 76), (84, 86, 87, 85), (86, 88, 89, 87), (88, 90, 91, 89), (90, 92, 93, 91), (92, 94, 95, 93), (94, 96, 97, 95), (96, 98, 99, 97), (98, 82, 83, 99), (103, 102, 105, 104), (104, 105, 107, 106), (106, 107, 109, 108), (108, 109, 111, 110), (110, 111, 113, 112), (112, 113, 115, 114), (114, 115, 117, 116), (116, 117, 101, 100), (102, 85, 119, 128), (86, 84, 103, 104), (96, 94, 112, 114), (91, 93, 122, 121), (101, 117, 134, 135), (92, 90, 108, 110), (109, 107, 129, 130), (88, 86, 104, 106), (98, 96, 114, 116), (95, 97, 124, 123), (113, 111, 131, 132), (94, 92, 110, 112), (83, 82, 100, 101), (85, 87, 118, 119), (90, 88, 106, 108), (82, 98, 116, 100), (84, 85, 102, 103), (99, 83, 126, 125), (125, 126, 135, 134), (119, 118, 127, 128), (123, 124, 133, 132), (121, 122, 131, 130), (118, 120, 129, 127), (124, 125, 134, 133), (122, 123, 132, 131), (120, 121, 130, 129), (83, 101, 135, 126), (105, 102, 128, 127), (115, 113, 132, 133), (87, 89, 120, 118), (97, 99, 125, 124), (111, 109, 130, 131), (93, 95, 123, 122), (107, 105, 127, 129), (117, 115, 133, 134), (89, 91, 121, 120), (165, 167, 217, 215), (147, 149, 199, 197), (166, 164, 214, 216), (148, 146, 196, 198), (155, 157, 207, 205), (156, 154, 204, 206), (137, 139, 188, 189), (163, 165, 215, 213), (145, 147, 197, 195), (138, 136, 186, 187), (164, 162, 212, 214), (146, 144, 194, 196), (153, 155, 205, 203), (154, 152, 202, 204), (146, 148, 171, 168), (161, 163, 213, 211), (143, 145, 195, 193), (144, 146, 168, 142), (148, 150, 174, 171), (150, 152, 154, 174), (142, 168, 169, 140), (168, 171, 172, 169), (171, 174, 175, 172), (174, 154, 156, 175), (140, 169, 170, 138), (169, 172, 173, 170), (172, 175, 176, 173), (175, 156, 158, 176), (138, 170, 166, 136), (170, 173, 164, 166), (173, 176, 162, 164), (176, 158, 160, 162), (137, 167, 177, 139), (167, 165, 180, 177), (165, 163, 183, 180), (163, 161, 159, 183), (139, 177, 178, 141), (177, 180, 181, 178), (180, 183, 184, 181), (183, 159, 157, 184), (141, 178, 179, 143), (178, 181, 182, 179), (181, 184, 185, 182), (184, 157, 155, 185), (143, 179, 147, 145), (179, 182, 149, 147), (182, 185, 151, 149), (185, 155, 153, 151), (186, 189, 188, 187), (187, 188, 191, 190), (190, 191, 193, 192), (192, 193, 195, 194), (194, 195, 197, 196), (196, 197, 199, 198), (198, 199, 201, 200), (200, 201, 203, 202), (202, 203, 205, 204), (204, 205, 207, 206), (206, 207, 209, 208), (208, 209, 211, 210), (210, 211, 213, 212), (212, 213, 215, 214), (214, 215, 217, 216), (216, 217, 189, 186), (140, 138, 187, 190), (158, 156, 206, 208), (139, 141, 191, 188), (157, 159, 209, 207), (150, 148, 198, 200), (136, 166, 216, 186), (149, 151, 201, 199), (167, 137, 189, 217), (142, 140, 190, 192), (160, 158, 208, 210), (141, 143, 193, 191), (159, 161, 211, 209), (152, 150, 200, 202), (151, 153, 203, 201), (144, 142, 192, 194), (162, 160, 210, 212), (220, 222, 223, 221), (222, 224, 225, 223), (224, 226, 227, 225), (226, 228, 229, 227), (228, 230, 231, 229), (230, 232, 233, 231), (232, 234, 235, 233), (234, 218, 219, 235), (239, 238, 241, 240), (240, 241, 243, 242), (242, 243, 245, 244), (244, 245, 247, 246), (246, 247, 249, 248), (248, 249, 251, 250), (250, 251, 253, 252), (252, 253, 237, 236), (238, 221, 255, 264), (222, 220, 239, 240), (232, 230, 248, 250), (227, 229, 258, 257), (237, 253, 270, 271), (228, 226, 244, 246), (245, 243, 265, 266), (224, 222, 240, 242), (234, 232, 250, 252), (231, 233, 260, 259), (249, 247, 267, 268), (230, 228, 246, 248), (219, 218, 236, 237), (221, 223, 254, 255), (226, 224, 242, 244), (218, 234, 252, 236), (220, 221, 238, 239), (235, 219, 262, 261), (261, 262, 271, 270), (255, 254, 263, 264), (259, 260, 269, 268), (257, 258, 267, 266), (254, 256, 265, 263), (260, 261, 270, 269), (258, 259, 268, 267), (256, 257, 266, 265), (219, 237, 271, 262), (241, 238, 264, 263), (251, 249, 268, 269), (223, 225, 256, 254), (233, 235, 261, 260), (247, 245, 266, 267), (229, 231, 259, 258), (243, 241, 263, 265), (253, 251, 269, 270), (225, 227, 257, 256), (301, 303, 353, 351), (283, 285, 335, 333), (302, 300, 350, 352), (284, 282, 332, 334), (291, 293, 343, 341), (292, 290, 340, 342), (273, 275, 324, 325), (299, 301, 351, 349), (281, 283, 333, 331), (274, 272, 322, 323), (300, 298, 348, 350), (282, 280, 330, 332), (289, 291, 341, 339), (290, 288, 338, 340), (282, 284, 307, 304), (297, 299, 349, 347), (279, 281, 331, 329), (280, 282, 304, 278), (284, 286, 310, 307), (286, 288, 290, 310), (278, 304, 305, 276), (304, 307, 308, 305), (307, 310, 311, 308), (310, 290, 292, 311), (276, 305, 306, 274), (305, 308, 309, 306), (308, 311, 312, 309), (311, 292, 294, 312), (274, 306, 302, 272), (306, 309, 300, 302), (309, 312, 298, 300), (312, 294, 296, 298), (273, 303, 313, 275), (303, 301, 316, 313), (301, 299, 319, 316), (299, 297, 295, 319), (275, 313, 314, 277), (313, 316, 317, 314), (316, 319, 320, 317), (319, 295, 293, 320), (277, 314, 315, 279), (314, 317, 318, 315), (317, 320, 321, 318), (320, 293, 291, 321), (279, 315, 283, 281), (315, 318, 285, 283), (318, 321, 287, 285), (321, 291, 289, 287), (322, 325, 324, 323), (323, 324, 327, 326), (326, 327, 329, 328), (328, 329, 331, 330), (330, 331, 333, 332), (332, 333, 335, 334), (334, 335, 337, 336), (336, 337, 339, 338), (338, 339, 341, 340), (340, 341, 343, 342), (342, 343, 345, 344), (344, 345, 347, 346), (346, 347, 349, 348), (348, 349, 351, 350), (350, 351, 353, 352), (352, 353, 325, 322), (276, 274, 323, 326), (294, 292, 342, 344), (275, 277, 327, 324), (293, 295, 345, 343), (286, 284, 334, 336), (272, 302, 352, 322), (285, 287, 337, 335), (303, 273, 325, 353), (278, 276, 326, 328), (296, 294, 344, 346), (277, 279, 329, 327), (295, 297, 347, 345), (288, 286, 336, 338), (287, 289, 339, 337), (280, 278, 328, 330), (298, 296, 346, 348), (356, 358, 359, 357), (358, 360, 361, 359), (360, 362, 363, 361), (362, 364, 365, 363), (364, 366, 367, 365), (366, 368, 369, 367), (368, 370, 371, 369), (370, 354, 355, 371), (375, 374, 377, 376), (376, 377, 379, 378), (378, 379, 381, 380), (380, 381, 383, 382), (382, 383, 385, 384), (384, 385, 387, 386), (386, 387, 389, 388), (388, 389, 373, 372), (374, 357, 391, 400), (358, 356, 375, 376), (368, 366, 384, 386), (363, 365, 394, 393), (373, 389, 406, 407), (364, 362, 380, 382), (381, 379, 401, 402), (360, 358, 376, 378), (370, 368, 386, 388), (367, 369, 396, 395), (385, 383, 403, 404), (366, 364, 382, 384), (355, 354, 372, 373), (357, 359, 390, 391), (362, 360, 378, 380), (354, 370, 388, 372), (356, 357, 374, 375), (371, 355, 398, 397), (397, 398, 407, 406), (391, 390, 399, 400), (395, 396, 405, 404), (393, 394, 403, 402), (390, 392, 401, 399), (396, 397, 406, 405), (394, 395, 404, 403), (392, 393, 402, 401), (355, 373, 407, 398), (377, 374, 400, 399), (387, 385, 404, 405), (359, 361, 392, 390), (369, 371, 397, 396), (383, 381, 402, 403), (365, 367, 395, 394), (379, 377, 399, 401), (389, 387, 405, 406), (361, 363, 393, 392)])
me_cylinder.polygons.foreach_set('use_smooth', [True] * 396)
me_cylinder.polygons.foreach_set('material_index', [1, 1, 1, 1, 1, 1, 1, 1, 1, 1, 1, 1, 1, 1, 0, 1, 1, 0, 0, 0, 0, 0, 0, 0, 0, 0, 0, 0, 0, 0, 0, 0, 2, 2, 2, 2, 2, 2, 2, 2, 2, 2, 2, 2, 2, 2, 2, 2, 1, 1, 1, 1, 1, 1, 1, 1, 1, 1, 1, 1, 1, 1, 1, 1, 1, 1, 1, 1, 1, 1, 1, 1, 1, 1, 1, 1, 1, 1, 1, 1, 0, 0, 0, 0, 0, 0, 0, 0, 0, 0, 0, 0, 0, 0, 0, 0, 0, 0, 0, 0, 0, 0, 0, 0, 0, 0, 0, 0, 0, 0, 0, 0, 0, 0, 0, 0, 0, 0, 0, 0, 0, 0, 0, 0, 0, 0, 0, 0, 0, 0, 0, 0, 1, 1, 1, 1, 1, 1, 1, 1, 1, 1, 1, 1, 1, 1, 0, 1, 1, 0, 0, 0, 0, 0, 0, 0, 0, 0, 0, 0, 0, 0, 0, 0, 3, 3, 3, 3, 3, 3, 3, 3, 3, 3, 3, 3, 3, 3, 3, 3, 1, 1, 1, 1, 1, 1, 1, 1, 1, 1, 1, 1, 1, 1, 1, 1, 1, 1, 1, 1, 1, 1, 1, 1, 1, 1, 1, 1, 1, 1, 1, 1, 0, 0, 0, 0, 0, 0, 0, 0, 0, 0, 0, 0, 0, 0, 0, 0, 0, 0, 0, 0, 0, 0, 0, 0, 0, 0, 0, 0, 0, 0, 0, 0, 0, 0, 0, 0, 0, 0, 0, 0, 0, 0, 0, 0, 0, 0, 0, 0, 0, 0, 0, 0, 1, 1, 1, 1, 1, 1, 1, 1, 1, 1, 1, 1, 1, 1, 0, 1, 1, 0, 0, 0, 0, 0, 0, 0, 0, 0, 0, 0, 0, 0, 0, 0, 4, 4, 4, 4, 4, 4, 4, 4, 4, 4, 4, 4, 4, 4, 4, 4, 1, 1, 1, 1, 1, 1, 1, 1, 1, 1, 1, 1, 1, 1, 1, 1, 1, 1, 1, 1, 1, 1, 1, 1, 1, 1, 1, 1, 1, 1, 1, 1, 0, 0, 0, 0, 0, 0, 0, 0, 0, 0, 0, 0, 0, 0, 0, 0, 0, 0, 0, 0, 0, 0, 0, 0, 0, 0, 0, 0, 0, 0, 0, 0, 0, 0, 0, 0, 0, 0, 0, 0, 0, 0, 0, 0, 0, 0, 0, 0, 0, 0, 0, 0])
_uv = me_cylinder.uv_layers.new(name='UVMap')
_uv.uv.foreach_set('vector', [0.125, 1.0, 0.0625, 1.0, 0.0625, 1.0, 0.125, 1.0, 0.6875, 1.0, 0.625, 1.0, 0.625, 1.0, 0.6875, 1.0, 0.0625, 0.5, 0.125, 0.5, 0.125, 0.5, 0.0625, 0.5, 0.625, 0.5, 0.6875, 0.5, 0.6875, 0.5, 0.625, 0.5, 0.4375, 1.0, 0.375, 1.0, 0.375, 1.0, 0.4375, 1.0, 0.375, 0.5, 0.4375, 0.5, 0.4375, 0.5, 0.375, 0.5, 1.0, 1.0, 0.9375, 1.0, 0.9375, 1.0, 1.0, 1.0, 0.1875, 1.0, 0.125, 1.0, 0.125, 1.0, 0.1875, 1.0, 0.75, 1.0, 0.6875, 1.0, 0.6875, 1.0, 0.75, 1.0, 0.9375, 0.5, 1.0, 0.5, 1.0, 0.5, 0.9375, 0.5, 0.125, 0.5, 0.1875, 0.5, 0.1875, 0.5, 0.125, 0.5, 0.6875, 0.5, 0.75, 0.5, 0.75, 0.5, 0.6875, 0.5, 0.5, 1.0, 0.4375, 1.0, 0.4375, 1.0, 0.5, 1.0, 0.4375, 0.5, 0.5, 0.5, 0.5, 0.5, 0.4375, 0.5, 0.6875, 0.5, 0.625, 0.5, 0.5536, 0.5, 0.625, 0.5, 0.25, 1.0, 0.1875, 1.0, 0.1875, 1.0, 0.25, 1.0, 0.8125, 1.0, 0.75, 1.0, 0.75, 1.0, 0.8125, 1.0, 0.75, 0.5, 0.6875, 0.5, 0.625, 0.5, 0.8125, 0.5, 0.625, 0.5, 0.5625, 0.5, 0.5, 0.5, 0.5536, 0.5, 0.5625, 0.5, 0.5, 0.5, 0.4375, 0.5, 0.5, 0.5, 0.8125, 0.5, 0.625, 0.5, 0.5893, 0.5, 0.875, 0.5, 0.625, 0.5, 0.5536, 0.5, 0.5, 0.5, 0.5893, 0.5, 0.5536, 0.5, 0.5, 0.5, 0.4464, 0.5, 0.5, 0.5, 0.5, 0.5, 0.4375, 0.5, 0.375, 0.5, 0.4464, 0.5, 0.875, 0.5, 0.5893, 0.5, 0.5, 0.5, 0.9375, 0.5, 0.5893, 0.5, 0.5, 0.5, 0.4107, 0.5, 0.5, 0.5, 0.5, 0.5, 0.4464, 0.5, 0.375, 0.5, 0.4107, 0.5, 0.4464, 0.5, 0.375, 0.5, 0.3125, 0.5, 0.375, 0.5, 0.9375, 0.5, 0.5, 0.5, 0.0625, 0.5, 1.0, 0.5, 0.5, 0.5, 0.4107, 0.5, 0.125, 0.5, 0.0625, 0.5, 0.4107, 0.5, 0.375, 0.5, 0.1875, 0.5, 0.125, 0.5, 0.375, 0.5, 0.3125, 0.5, 0.25, 0.5, 0.1875, 0.5, 1.0, 1.0, 0.0625, 1.0, 0.5, 1.0, 0.9375, 1.0, 0.0625, 1.0, 0.125, 1.0, 0.4107, 1.0, 0.5, 1.0, 0.125, 1.0, 0.1875, 1.0, 0.375, 1.0, 0.4107, 1.0, 0.1875, 1.0, 0.25, 1.0, 0.3125, 1.0, 0.375, 1.0, 0.9375, 1.0, 0.5, 1.0, 0.5893, 1.0, 0.875, 1.0, 0.5, 1.0, 0.4107, 1.0, 0.5, 1.0, 0.5893, 1.0, 0.4107, 1.0, 0.375, 1.0, 0.4464, 1.0, 0.5, 1.0, 0.375, 1.0, 0.3125, 1.0, 0.375, 1.0, 0.4464, 1.0, 0.875, 1.0, 0.5893, 1.0, 0.625, 1.0, 0.8125, 1.0, 0.5893, 1.0, 0.5, 1.0, 0.5536, 1.0, 0.625, 1.0, 0.5, 1.0, 0.4464, 1.0, 0.5, 1.0, 0.5536, 1.0, 0.4464, 1.0, 0.375, 1.0, 0.4375, 1.0, 0.5, 1.0, 0.8125, 1.0, 0.625, 1.0, 0.6875, 1.0, 0.75, 1.0, 0.625, 1.0, 0.5536, 1.0, 0.625, 1.0, 0.6875, 1.0, 0.5536, 1.0, 0.5, 1.0, 0.5625, 1.0, 0.625, 1.0, 0.5, 1.0, 0.4375, 1.0, 0.5, 1.0, 0.5625, 1.0, 1.0, 0.5, 1.0, 1.0, 0.9375, 1.0, 0.9375, 0.5, 0.9375, 0.5, 0.9375, 1.0, 0.875, 1.0, 0.875, 0.5, 0.875, 0.5, 0.875, 1.0, 0.8125, 1.0, 0.8125, 0.5, 0.8125, 0.5, 0.8125, 1.0, 0.75, 1.0, 0.75, 0.5, 0.75, 0.5, 0.75, 1.0, 0.6875, 1.0, 0.6875, 0.5, 0.6875, 0.5, 0.6875, 1.0, 0.625, 1.0, 0.625, 0.5, 0.625, 0.5, 0.625, 1.0, 0.5625, 1.0, 0.5625, 0.5, 0.5625, 0.5, 0.5625, 1.0, 0.5, 1.0, 0.5, 0.5, 0.5, 0.5, 0.5, 1.0, 0.4375, 1.0, 0.4375, 0.5, 0.4375, 0.5, 0.4375, 1.0, 0.375, 1.0, 0.375, 0.5, 0.375, 0.5, 0.375, 1.0, 0.3125, 1.0, 0.3125, 0.5, 0.3125, 0.5, 0.3125, 1.0, 0.25, 1.0, 0.25, 0.5, 0.25, 0.5, 0.25, 1.0, 0.1875, 1.0, 0.1875, 0.5, 0.1875, 0.5, 0.1875, 1.0, 0.125, 1.0, 0.125, 0.5, 0.125, 0.5, 0.125, 1.0, 0.0625, 1.0, 0.0625, 0.5, 0.0625, 0.5, 0.0625, 1.0, 0.0, 1.0, 0.0, 0.5, 0.875, 0.5, 0.9375, 0.5, 0.9375, 0.5, 0.875, 0.5, 0.3125, 0.5, 0.375, 0.5, 0.375, 0.5, 0.3125, 0.5, 0.9375, 1.0, 0.875, 1.0, 0.875, 1.0, 0.9375, 1.0, 0.375, 1.0, 0.3125, 1.0, 0.3125, 1.0, 0.375, 1.0, 0.5625, 0.5, 0.625, 0.5, 0.625, 0.5, 0.5625, 0.5, 1.0, 0.5, 0.0625, 0.5, 0.0625, 0.5, 1.0, 0.5, 0.625, 1.0, 0.5625, 1.0, 0.5625, 1.0, 0.625, 1.0, 0.0625, 1.0, 1.0, 1.0, 1.0, 1.0, 0.0625, 1.0, 0.8125, 0.5, 0.875, 0.5, 0.875, 0.5, 0.8125, 0.5, 0.25, 0.5, 0.3125, 0.5, 0.3125, 0.5, 0.25, 0.5, 0.875, 1.0, 0.8125, 1.0, 0.8125, 1.0, 0.875, 1.0, 0.3125, 1.0, 0.25, 1.0, 0.25, 1.0, 0.3125, 1.0, 0.5, 0.5, 0.5625, 0.5, 0.5625, 0.5, 0.5, 0.5, 0.5625, 1.0, 0.5, 1.0, 0.5, 1.0, 0.5625, 1.0, 0.75, 0.5, 0.8125, 0.5, 0.8125, 0.5, 0.75, 0.5, 0.1875, 0.5, 0.25, 0.5, 0.25, 0.5, 0.1875, 0.5, 0.5, 0.5, 0.4375, 0.5, 0.4375, 1.0, 0.5, 1.0, 0.4375, 0.5, 0.375, 0.5, 0.375, 1.0, 0.4375, 1.0, 0.375, 0.5, 0.3125, 0.5, 0.3125, 1.0, 0.375, 1.0, 0.3125, 0.5, 0.25, 0.5, 0.25, 1.0, 0.3125, 1.0, 0.25, 0.5, 0.1875, 0.5, 0.1875, 1.0, 0.25, 1.0, 0.1875, 0.5, 0.125, 0.5, 0.125, 1.0, 0.1875, 1.0, 0.125, 0.5, 0.0625, 0.5, 0.0625, 1.0, 0.125, 1.0, 0.0625, 0.5, 0.0, 0.5, 0.0, 1.0, 0.0625, 1.0, 0.5, 0.5, 0.5, 1.0, 0.4375, 1.0, 0.4375, 0.5, 0.4375, 0.5, 0.4375, 1.0, 0.375, 1.0, 0.375, 0.5, 0.375, 0.5, 0.375, 1.0, 0.3125, 1.0, 0.3125, 0.5, 0.3125, 0.5, 0.3125, 1.0, 0.25, 1.0, 0.25, 0.5, 0.25, 0.5, 0.25, 1.0, 0.1875, 1.0, 0.1875, 0.5, 0.1875, 0.5, 0.1875, 1.0, 0.125, 1.0, 0.125, 0.5, 0.125, 0.5, 0.125, 1.0, 0.0625, 1.0, 0.0625, 0.5, 0.0625, 0.5, 0.0625, 1.0, 0.0, 1.0, 0.0, 0.5, 0.5, 1.0, 0.5, 1.0, 0.5, 1.0, 0.5, 1.0, 0.4375, 0.5, 0.5, 0.5, 0.5, 0.5, 0.4375, 0.5, 0.125, 0.5, 0.1875, 0.5, 0.1875, 0.5, 0.125, 0.5, 0.3125, 1.0, 0.25, 1.0, 0.25, 1.0, 0.3125, 1.0, 0.0, 1.0, 0.0625, 1.0, 0.0625, 1.0, 0.0, 1.0, 0.25, 0.5, 0.3125, 0.5, 0.3125, 0.5, 0.25, 0.5, 0.3125, 1.0, 0.375, 1.0, 0.375, 1.0, 0.3125, 1.0, 0.375, 0.5, 0.4375, 0.5, 0.4375, 0.5, 0.375, 0.5, 0.0625, 0.5, 0.125, 0.5, 0.125, 0.5, 0.0625, 0.5, 0.1875, 1.0, 0.125, 1.0, 0.125, 1.0, 0.1875, 1.0, 0.1875, 1.0, 0.25, 1.0, 0.25, 1.0, 0.1875, 1.0, 0.1875, 0.5, 0.25, 0.5, 0.25, 0.5, 0.1875, 0.5, 0.0, 1.0, 0.0, 0.5, 0.0, 0.5, 0.0, 1.0, 0.5, 1.0, 0.4375, 1.0, 0.4375, 1.0, 0.5, 1.0, 0.3125, 0.5, 0.375, 0.5, 0.375, 0.5, 0.3125, 0.5, 0.0, 0.5, 0.0625, 0.5, 0.0625, 0.5, 0.0, 0.5, 0.5, 0.5, 0.5, 1.0, 0.5, 1.0, 0.5, 0.5, 0.0625, 1.0, 0.0, 1.0, 0.0, 1.0, 0.0625, 1.0, 0.0625, 1.0, 0.0, 1.0, 0.0, 1.0, 0.0625, 1.0, 0.5, 1.0, 0.4375, 1.0, 0.4375, 1.0, 0.5, 1.0, 0.1875, 1.0, 0.125, 1.0, 0.125, 1.0, 0.1875, 1.0, 0.3125, 1.0, 0.25, 1.0, 0.25, 1.0, 0.3125, 1.0, 0.4375, 1.0, 0.375, 1.0, 0.375, 1.0, 0.4375, 1.0, 0.125, 1.0, 0.0625, 1.0, 0.0625, 1.0, 0.125, 1.0, 0.25, 1.0, 0.1875, 1.0, 0.1875, 1.0, 0.25, 1.0, 0.375, 1.0, 0.3125, 1.0, 0.3125, 1.0, 0.375, 1.0, 0.0, 1.0, 0.0, 1.0, 0.0, 1.0, 0.0, 1.0, 0.4375, 1.0, 0.5, 1.0, 0.5, 1.0, 0.4375, 1.0, 0.125, 1.0, 0.1875, 1.0, 0.1875, 1.0, 0.125, 1.0, 0.4375, 1.0, 0.375, 1.0, 0.375, 1.0, 0.4375, 1.0, 0.125, 1.0, 0.0625, 1.0, 0.0625, 1.0, 0.125, 1.0, 0.25, 1.0, 0.3125, 1.0, 0.3125, 1.0, 0.25, 1.0, 0.25, 1.0, 0.1875, 1.0, 0.1875, 1.0, 0.25, 1.0, 0.375, 1.0, 0.4375, 1.0, 0.4375, 1.0, 0.375, 1.0, 0.0625, 1.0, 0.125, 1.0, 0.125, 1.0, 0.0625, 1.0, 0.375, 1.0, 0.3125, 1.0, 0.3125, 1.0, 0.375, 1.0, 0.125, 1.0, 0.0625, 1.0, 0.0625, 1.0, 0.125, 1.0, 0.6875, 1.0, 0.625, 1.0, 0.625, 1.0, 0.6875, 1.0, 0.0625, 0.5, 0.125, 0.5, 0.125, 0.5, 0.0625, 0.5, 0.625, 0.5, 0.6875, 0.5, 0.6875, 0.5, 0.625, 0.5, 0.4375, 1.0, 0.375, 1.0, 0.375, 1.0, 0.4375, 1.0, 0.375, 0.5, 0.4375, 0.5, 0.4375, 0.5, 0.375, 0.5, 1.0, 1.0, 0.9375, 1.0, 0.9375, 1.0, 1.0, 1.0, 0.1875, 1.0, 0.125, 1.0, 0.125, 1.0, 0.1875, 1.0, 0.75, 1.0, 0.6875, 1.0, 0.6875, 1.0, 0.75, 1.0, 0.9375, 0.5, 1.0, 0.5, 1.0, 0.5, 0.9375, 0.5, 0.125, 0.5, 0.1875, 0.5, 0.1875, 0.5, 0.125, 0.5, 0.6875, 0.5, 0.75, 0.5, 0.75, 0.5, 0.6875, 0.5, 0.5, 1.0, 0.4375, 1.0, 0.4375, 1.0, 0.5, 1.0, 0.4375, 0.5, 0.5, 0.5, 0.5, 0.5, 0.4375, 0.5, 0.6875, 0.5, 0.625, 0.5, 0.5536, 0.5, 0.625, 0.5, 0.25, 1.0, 0.1875, 1.0, 0.1875, 1.0, 0.25, 1.0, 0.8125, 1.0, 0.75, 1.0, 0.75, 1.0, 0.8125, 1.0, 0.75, 0.5, 0.6875, 0.5, 0.625, 0.5, 0.8125, 0.5, 0.625, 0.5, 0.5625, 0.5, 0.5, 0.5, 0.5536, 0.5, 0.5625, 0.5, 0.5, 0.5, 0.4375, 0.5, 0.5, 0.5, 0.8125, 0.5, 0.625, 0.5, 0.5893, 0.5, 0.875, 0.5, 0.625, 0.5, 0.5536, 0.5, 0.5, 0.5, 0.5893, 0.5, 0.5536, 0.5, 0.5, 0.5, 0.4464, 0.5, 0.5, 0.5, 0.5, 0.5, 0.4375, 0.5, 0.375, 0.5, 0.4464, 0.5, 0.875, 0.5, 0.5893, 0.5, 0.5, 0.5, 0.9375, 0.5, 0.5893, 0.5, 0.5, 0.5, 0.4107, 0.5, 0.5, 0.5, 0.5, 0.5, 0.4464, 0.5, 0.375, 0.5, 0.4107, 0.5, 0.4464, 0.5, 0.375, 0.5, 0.3125, 0.5, 0.375, 0.5, 0.9375, 0.5, 0.5, 0.5, 0.0625, 0.5, 1.0, 0.5, 0.5, 0.5, 0.4107, 0.5, 0.125, 0.5, 0.0625, 0.5, 0.4107, 0.5, 0.375, 0.5, 0.1875, 0.5, 0.125, 0.5, 0.375, 0.5, 0.3125, 0.5, 0.25, 0.5, 0.1875, 0.5, 1.0, 1.0, 0.0625, 1.0, 0.5, 1.0, 0.9375, 1.0, 0.0625, 1.0, 0.125, 1.0, 0.4107, 1.0, 0.5, 1.0, 0.125, 1.0, 0.1875, 1.0, 0.375, 1.0, 0.4107, 1.0, 0.1875, 1.0, 0.25, 1.0, 0.3125, 1.0, 0.375, 1.0, 0.9375, 1.0, 0.5, 1.0, 0.5893, 1.0, 0.875, 1.0, 0.5, 1.0, 0.4107, 1.0, 0.5, 1.0, 0.5893, 1.0, 0.4107, 1.0, 0.375, 1.0, 0.4464, 1.0, 0.5, 1.0, 0.375, 1.0, 0.3125, 1.0, 0.375, 1.0, 0.4464, 1.0, 0.875, 1.0, 0.5893, 1.0, 0.625, 1.0, 0.8125, 1.0, 0.5893, 1.0, 0.5, 1.0, 0.5536, 1.0, 0.625, 1.0, 0.5, 1.0, 0.4464, 1.0, 0.5, 1.0, 0.5536, 1.0, 0.4464, 1.0, 0.375, 1.0, 0.4375, 1.0, 0.5, 1.0, 0.8125, 1.0, 0.625, 1.0, 0.6875, 1.0, 0.75, 1.0, 0.625, 1.0, 0.5536, 1.0, 0.625, 1.0, 0.6875, 1.0, 0.5536, 1.0, 0.5, 1.0, 0.5625, 1.0, 0.625, 1.0, 0.5, 1.0, 0.4375, 1.0, 0.5, 1.0, 0.5625, 1.0, 1.0, 0.5, 1.0, 1.0, 0.9375, 1.0, 0.9375, 0.5, 0.9375, 0.5, 0.9375, 1.0, 0.875, 1.0, 0.875, 0.5, 0.875, 0.5, 0.875, 1.0, 0.8125, 1.0, 0.8125, 0.5, 0.8125, 0.5, 0.8125, 1.0, 0.75, 1.0, 0.75, 0.5, 0.75, 0.5, 0.75, 1.0, 0.6875, 1.0, 0.6875, 0.5, 0.6875, 0.5, 0.6875, 1.0, 0.625, 1.0, 0.625, 0.5, 0.625, 0.5, 0.625, 1.0, 0.5625, 1.0, 0.5625, 0.5, 0.5625, 0.5, 0.5625, 1.0, 0.5, 1.0, 0.5, 0.5, 0.5, 0.5, 0.5, 1.0, 0.4375, 1.0, 0.4375, 0.5, 0.4375, 0.5, 0.4375, 1.0, 0.375, 1.0, 0.375, 0.5, 0.375, 0.5, 0.375, 1.0, 0.3125, 1.0, 0.3125, 0.5, 0.3125, 0.5, 0.3125, 1.0, 0.25, 1.0, 0.25, 0.5, 0.25, 0.5, 0.25, 1.0, 0.1875, 1.0, 0.1875, 0.5, 0.1875, 0.5, 0.1875, 1.0, 0.125, 1.0, 0.125, 0.5, 0.125, 0.5, 0.125, 1.0, 0.0625, 1.0, 0.0625, 0.5, 0.0625, 0.5, 0.0625, 1.0, 0.0, 1.0, 0.0, 0.5, 0.875, 0.5, 0.9375, 0.5, 0.9375, 0.5, 0.875, 0.5, 0.3125, 0.5, 0.375, 0.5, 0.375, 0.5, 0.3125, 0.5, 0.9375, 1.0, 0.875, 1.0, 0.875, 1.0, 0.9375, 1.0, 0.375, 1.0, 0.3125, 1.0, 0.3125, 1.0, 0.375, 1.0, 0.5625, 0.5, 0.625, 0.5, 0.625, 0.5, 0.5625, 0.5, 1.0, 0.5, 0.0625, 0.5, 0.0625, 0.5, 1.0, 0.5, 0.625, 1.0, 0.5625, 1.0, 0.5625, 1.0, 0.625, 1.0, 0.0625, 1.0, 1.0, 1.0, 1.0, 1.0, 0.0625, 1.0, 0.8125, 0.5, 0.875, 0.5, 0.875, 0.5, 0.8125, 0.5, 0.25, 0.5, 0.3125, 0.5, 0.3125, 0.5, 0.25, 0.5, 0.875, 1.0, 0.8125, 1.0, 0.8125, 1.0, 0.875, 1.0, 0.3125, 1.0, 0.25, 1.0, 0.25, 1.0, 0.3125, 1.0, 0.5, 0.5, 0.5625, 0.5, 0.5625, 0.5, 0.5, 0.5, 0.5625, 1.0, 0.5, 1.0, 0.5, 1.0, 0.5625, 1.0, 0.75, 0.5, 0.8125, 0.5, 0.8125, 0.5, 0.75, 0.5, 0.1875, 0.5, 0.25, 0.5, 0.25, 0.5, 0.1875, 0.5, 0.5, 0.5, 0.4375, 0.5, 0.4375, 1.0, 0.5, 1.0, 0.4375, 0.5, 0.375, 0.5, 0.375, 1.0, 0.4375, 1.0, 0.375, 0.5, 0.3125, 0.5, 0.3125, 1.0, 0.375, 1.0, 0.3125, 0.5, 0.25, 0.5, 0.25, 1.0, 0.3125, 1.0, 0.25, 0.5, 0.1875, 0.5, 0.1875, 1.0, 0.25, 1.0, 0.1875, 0.5, 0.125, 0.5, 0.125, 1.0, 0.1875, 1.0, 0.125, 0.5, 0.0625, 0.5, 0.0625, 1.0, 0.125, 1.0, 0.0625, 0.5, 0.0, 0.5, 0.0, 1.0, 0.0625, 1.0, 0.5, 0.5, 0.5, 1.0, 0.4375, 1.0, 0.4375, 0.5, 0.4375, 0.5, 0.4375, 1.0, 0.375, 1.0, 0.375, 0.5, 0.375, 0.5, 0.375, 1.0, 0.3125, 1.0, 0.3125, 0.5, 0.3125, 0.5, 0.3125, 1.0, 0.25, 1.0, 0.25, 0.5, 0.25, 0.5, 0.25, 1.0, 0.1875, 1.0, 0.1875, 0.5, 0.1875, 0.5, 0.1875, 1.0, 0.125, 1.0, 0.125, 0.5, 0.125, 0.5, 0.125, 1.0, 0.0625, 1.0, 0.0625, 0.5, 0.0625, 0.5, 0.0625, 1.0, 0.0, 1.0, 0.0, 0.5, 0.5, 1.0, 0.5, 1.0, 0.5, 1.0, 0.5, 1.0, 0.4375, 0.5, 0.5, 0.5, 0.5, 0.5, 0.4375, 0.5, 0.125, 0.5, 0.1875, 0.5, 0.1875, 0.5, 0.125, 0.5, 0.3125, 1.0, 0.25, 1.0, 0.25, 1.0, 0.3125, 1.0, 0.0, 1.0, 0.0625, 1.0, 0.0625, 1.0, 0.0, 1.0, 0.25, 0.5, 0.3125, 0.5, 0.3125, 0.5, 0.25, 0.5, 0.3125, 1.0, 0.375, 1.0, 0.375, 1.0, 0.3125, 1.0, 0.375, 0.5, 0.4375, 0.5, 0.4375, 0.5, 0.375, 0.5, 0.0625, 0.5, 0.125, 0.5, 0.125, 0.5, 0.0625, 0.5, 0.1875, 1.0, 0.125, 1.0, 0.125, 1.0, 0.1875, 1.0, 0.1875, 1.0, 0.25, 1.0, 0.25, 1.0, 0.1875, 1.0, 0.1875, 0.5, 0.25, 0.5, 0.25, 0.5, 0.1875, 0.5, 0.0, 1.0, 0.0, 0.5, 0.0, 0.5, 0.0, 1.0, 0.5, 1.0, 0.4375, 1.0, 0.4375, 1.0, 0.5, 1.0, 0.3125, 0.5, 0.375, 0.5, 0.375, 0.5, 0.3125, 0.5, 0.0, 0.5, 0.0625, 0.5, 0.0625, 0.5, 0.0, 0.5, 0.5, 0.5, 0.5, 1.0, 0.5, 1.0, 0.5, 0.5, 0.0625, 1.0, 0.0, 1.0, 0.0, 1.0, 0.0625, 1.0, 0.0625, 1.0, 0.0, 1.0, 0.0, 1.0, 0.0625, 1.0, 0.5, 1.0, 0.4375, 1.0, 0.4375, 1.0, 0.5, 1.0, 0.1875, 1.0, 0.125, 1.0, 0.125, 1.0, 0.1875, 1.0, 0.3125, 1.0, 0.25, 1.0, 0.25, 1.0, 0.3125, 1.0, 0.4375, 1.0, 0.375, 1.0, 0.375, 1.0, 0.4375, 1.0, 0.125, 1.0, 0.0625, 1.0, 0.0625, 1.0, 0.125, 1.0, 0.25, 1.0, 0.1875, 1.0, 0.1875, 1.0, 0.25, 1.0, 0.375, 1.0, 0.3125, 1.0, 0.3125, 1.0, 0.375, 1.0, 0.0, 1.0, 0.0, 1.0, 0.0, 1.0, 0.0, 1.0, 0.4375, 1.0, 0.5, 1.0, 0.5, 1.0, 0.4375, 1.0, 0.125, 1.0, 0.1875, 1.0, 0.1875, 1.0, 0.125, 1.0, 0.4375, 1.0, 0.375, 1.0, 0.375, 1.0, 0.4375, 1.0, 0.125, 1.0, 0.0625, 1.0, 0.0625, 1.0, 0.125, 1.0, 0.25, 1.0, 0.3125, 1.0, 0.3125, 1.0, 0.25, 1.0, 0.25, 1.0, 0.1875, 1.0, 0.1875, 1.0, 0.25, 1.0, 0.375, 1.0, 0.4375, 1.0, 0.4375, 1.0, 0.375, 1.0, 0.0625, 1.0, 0.125, 1.0, 0.125, 1.0, 0.0625, 1.0, 0.375, 1.0, 0.3125, 1.0, 0.3125, 1.0, 0.375, 1.0, 0.125, 1.0, 0.0625, 1.0, 0.0625, 1.0, 0.125, 1.0, 0.6875, 1.0, 0.625, 1.0, 0.625, 1.0, 0.6875, 1.0, 0.0625, 0.5, 0.125, 0.5, 0.125, 0.5, 0.0625, 0.5, 0.625, 0.5, 0.6875, 0.5, 0.6875, 0.5, 0.625, 0.5, 0.4375, 1.0, 0.375, 1.0, 0.375, 1.0, 0.4375, 1.0, 0.375, 0.5, 0.4375, 0.5, 0.4375, 0.5, 0.375, 0.5, 1.0, 1.0, 0.9375, 1.0, 0.9375, 1.0, 1.0, 1.0, 0.1875, 1.0, 0.125, 1.0, 0.125, 1.0, 0.1875, 1.0, 0.75, 1.0, 0.6875, 1.0, 0.6875, 1.0, 0.75, 1.0, 0.9375, 0.5, 1.0, 0.5, 1.0, 0.5, 0.9375, 0.5, 0.125, 0.5, 0.1875, 0.5, 0.1875, 0.5, 0.125, 0.5, 0.6875, 0.5, 0.75, 0.5, 0.75, 0.5, 0.6875, 0.5, 0.5, 1.0, 0.4375, 1.0, 0.4375, 1.0, 0.5, 1.0, 0.4375, 0.5, 0.5, 0.5, 0.5, 0.5, 0.4375, 0.5, 0.6875, 0.5, 0.625, 0.5, 0.5536, 0.5, 0.625, 0.5, 0.25, 1.0, 0.1875, 1.0, 0.1875, 1.0, 0.25, 1.0, 0.8125, 1.0, 0.75, 1.0, 0.75, 1.0, 0.8125, 1.0, 0.75, 0.5, 0.6875, 0.5, 0.625, 0.5, 0.8125, 0.5, 0.625, 0.5, 0.5625, 0.5, 0.5, 0.5, 0.5536, 0.5, 0.5625, 0.5, 0.5, 0.5, 0.4375, 0.5, 0.5, 0.5, 0.8125, 0.5, 0.625, 0.5, 0.5893, 0.5, 0.875, 0.5, 0.625, 0.5, 0.5536, 0.5, 0.5, 0.5, 0.5893, 0.5, 0.5536, 0.5, 0.5, 0.5, 0.4464, 0.5, 0.5, 0.5, 0.5, 0.5, 0.4375, 0.5, 0.375, 0.5, 0.4464, 0.5, 0.875, 0.5, 0.5893, 0.5, 0.5, 0.5, 0.9375, 0.5, 0.5893, 0.5, 0.5, 0.5, 0.4107, 0.5, 0.5, 0.5, 0.5, 0.5, 0.4464, 0.5, 0.375, 0.5, 0.4107, 0.5, 0.4464, 0.5, 0.375, 0.5, 0.3125, 0.5, 0.375, 0.5, 0.9375, 0.5, 0.5, 0.5, 0.0625, 0.5, 1.0, 0.5, 0.5, 0.5, 0.4107, 0.5, 0.125, 0.5, 0.0625, 0.5, 0.4107, 0.5, 0.375, 0.5, 0.1875, 0.5, 0.125, 0.5, 0.375, 0.5, 0.3125, 0.5, 0.25, 0.5, 0.1875, 0.5, 1.0, 1.0, 0.0625, 1.0, 0.5, 1.0, 0.9375, 1.0, 0.0625, 1.0, 0.125, 1.0, 0.4107, 1.0, 0.5, 1.0, 0.125, 1.0, 0.1875, 1.0, 0.375, 1.0, 0.4107, 1.0, 0.1875, 1.0, 0.25, 1.0, 0.3125, 1.0, 0.375, 1.0, 0.9375, 1.0, 0.5, 1.0, 0.5893, 1.0, 0.875, 1.0, 0.5, 1.0, 0.4107, 1.0, 0.5, 1.0, 0.5893, 1.0, 0.4107, 1.0, 0.375, 1.0, 0.4464, 1.0, 0.5, 1.0, 0.375, 1.0, 0.3125, 1.0, 0.375, 1.0, 0.4464, 1.0, 0.875, 1.0, 0.5893, 1.0, 0.625, 1.0, 0.8125, 1.0, 0.5893, 1.0, 0.5, 1.0, 0.5536, 1.0, 0.625, 1.0, 0.5, 1.0, 0.4464, 1.0, 0.5, 1.0, 0.5536, 1.0, 0.4464, 1.0, 0.375, 1.0, 0.4375, 1.0, 0.5, 1.0, 0.8125, 1.0, 0.625, 1.0, 0.6875, 1.0, 0.75, 1.0, 0.625, 1.0, 0.5536, 1.0, 0.625, 1.0, 0.6875, 1.0, 0.5536, 1.0, 0.5, 1.0, 0.5625, 1.0, 0.625, 1.0, 0.5, 1.0, 0.4375, 1.0, 0.5, 1.0, 0.5625, 1.0, 1.0, 0.5, 1.0, 1.0, 0.9375, 1.0, 0.9375, 0.5, 0.9375, 0.5, 0.9375, 1.0, 0.875, 1.0, 0.875, 0.5, 0.875, 0.5, 0.875, 1.0, 0.8125, 1.0, 0.8125, 0.5, 0.8125, 0.5, 0.8125, 1.0, 0.75, 1.0, 0.75, 0.5, 0.75, 0.5, 0.75, 1.0, 0.6875, 1.0, 0.6875, 0.5, 0.6875, 0.5, 0.6875, 1.0, 0.625, 1.0, 0.625, 0.5, 0.625, 0.5, 0.625, 1.0, 0.5625, 1.0, 0.5625, 0.5, 0.5625, 0.5, 0.5625, 1.0, 0.5, 1.0, 0.5, 0.5, 0.5, 0.5, 0.5, 1.0, 0.4375, 1.0, 0.4375, 0.5, 0.4375, 0.5, 0.4375, 1.0, 0.375, 1.0, 0.375, 0.5, 0.375, 0.5, 0.375, 1.0, 0.3125, 1.0, 0.3125, 0.5, 0.3125, 0.5, 0.3125, 1.0, 0.25, 1.0, 0.25, 0.5, 0.25, 0.5, 0.25, 1.0, 0.1875, 1.0, 0.1875, 0.5, 0.1875, 0.5, 0.1875, 1.0, 0.125, 1.0, 0.125, 0.5, 0.125, 0.5, 0.125, 1.0, 0.0625, 1.0, 0.0625, 0.5, 0.0625, 0.5, 0.0625, 1.0, 0.0, 1.0, 0.0, 0.5, 0.875, 0.5, 0.9375, 0.5, 0.9375, 0.5, 0.875, 0.5, 0.3125, 0.5, 0.375, 0.5, 0.375, 0.5, 0.3125, 0.5, 0.9375, 1.0, 0.875, 1.0, 0.875, 1.0, 0.9375, 1.0, 0.375, 1.0, 0.3125, 1.0, 0.3125, 1.0, 0.375, 1.0, 0.5625, 0.5, 0.625, 0.5, 0.625, 0.5, 0.5625, 0.5, 1.0, 0.5, 0.0625, 0.5, 0.0625, 0.5, 1.0, 0.5, 0.625, 1.0, 0.5625, 1.0, 0.5625, 1.0, 0.625, 1.0, 0.0625, 1.0, 1.0, 1.0, 1.0, 1.0, 0.0625, 1.0, 0.8125, 0.5, 0.875, 0.5, 0.875, 0.5, 0.8125, 0.5, 0.25, 0.5, 0.3125, 0.5, 0.3125, 0.5, 0.25, 0.5, 0.875, 1.0, 0.8125, 1.0, 0.8125, 1.0, 0.875, 1.0, 0.3125, 1.0, 0.25, 1.0, 0.25, 1.0, 0.3125, 1.0, 0.5, 0.5, 0.5625, 0.5, 0.5625, 0.5, 0.5, 0.5, 0.5625, 1.0, 0.5, 1.0, 0.5, 1.0, 0.5625, 1.0, 0.75, 0.5, 0.8125, 0.5, 0.8125, 0.5, 0.75, 0.5, 0.1875, 0.5, 0.25, 0.5, 0.25, 0.5, 0.1875, 0.5, 0.5, 0.5, 0.4375, 0.5, 0.4375, 1.0, 0.5, 1.0, 0.4375, 0.5, 0.375, 0.5, 0.375, 1.0, 0.4375, 1.0, 0.375, 0.5, 0.3125, 0.5, 0.3125, 1.0, 0.375, 1.0, 0.3125, 0.5, 0.25, 0.5, 0.25, 1.0, 0.3125, 1.0, 0.25, 0.5, 0.1875, 0.5, 0.1875, 1.0, 0.25, 1.0, 0.1875, 0.5, 0.125, 0.5, 0.125, 1.0, 0.1875, 1.0, 0.125, 0.5, 0.0625, 0.5, 0.0625, 1.0, 0.125, 1.0, 0.0625, 0.5, 0.0, 0.5, 0.0, 1.0, 0.0625, 1.0, 0.5, 0.5, 0.5, 1.0, 0.4375, 1.0, 0.4375, 0.5, 0.4375, 0.5, 0.4375, 1.0, 0.375, 1.0, 0.375, 0.5, 0.375, 0.5, 0.375, 1.0, 0.3125, 1.0, 0.3125, 0.5, 0.3125, 0.5, 0.3125, 1.0, 0.25, 1.0, 0.25, 0.5, 0.25, 0.5, 0.25, 1.0, 0.1875, 1.0, 0.1875, 0.5, 0.1875, 0.5, 0.1875, 1.0, 0.125, 1.0, 0.125, 0.5, 0.125, 0.5, 0.125, 1.0, 0.0625, 1.0, 0.0625, 0.5, 0.0625, 0.5, 0.0625, 1.0, 0.0, 1.0, 0.0, 0.5, 0.5, 1.0, 0.5, 1.0, 0.5, 1.0, 0.5, 1.0, 0.4375, 0.5, 0.5, 0.5, 0.5, 0.5, 0.4375, 0.5, 0.125, 0.5, 0.1875, 0.5, 0.1875, 0.5, 0.125, 0.5, 0.3125, 1.0, 0.25, 1.0, 0.25, 1.0, 0.3125, 1.0, 0.0, 1.0, 0.0625, 1.0, 0.0625, 1.0, 0.0, 1.0, 0.25, 0.5, 0.3125, 0.5, 0.3125, 0.5, 0.25, 0.5, 0.3125, 1.0, 0.375, 1.0, 0.375, 1.0, 0.3125, 1.0, 0.375, 0.5, 0.4375, 0.5, 0.4375, 0.5, 0.375, 0.5, 0.0625, 0.5, 0.125, 0.5, 0.125, 0.5, 0.0625, 0.5, 0.1875, 1.0, 0.125, 1.0, 0.125, 1.0, 0.1875, 1.0, 0.1875, 1.0, 0.25, 1.0, 0.25, 1.0, 0.1875, 1.0, 0.1875, 0.5, 0.25, 0.5, 0.25, 0.5, 0.1875, 0.5, 0.0, 1.0, 0.0, 0.5, 0.0, 0.5, 0.0, 1.0, 0.5, 1.0, 0.4375, 1.0, 0.4375, 1.0, 0.5, 1.0, 0.3125, 0.5, 0.375, 0.5, 0.375, 0.5, 0.3125, 0.5, 0.0, 0.5, 0.0625, 0.5, 0.0625, 0.5, 0.0, 0.5, 0.5, 0.5, 0.5, 1.0, 0.5, 1.0, 0.5, 0.5, 0.0625, 1.0, 0.0, 1.0, 0.0, 1.0, 0.0625, 1.0, 0.0625, 1.0, 0.0, 1.0, 0.0, 1.0, 0.0625, 1.0, 0.5, 1.0, 0.4375, 1.0, 0.4375, 1.0, 0.5, 1.0, 0.1875, 1.0, 0.125, 1.0, 0.125, 1.0, 0.1875, 1.0, 0.3125, 1.0, 0.25, 1.0, 0.25, 1.0, 0.3125, 1.0, 0.4375, 1.0, 0.375, 1.0, 0.375, 1.0, 0.4375, 1.0, 0.125, 1.0, 0.0625, 1.0, 0.0625, 1.0, 0.125, 1.0, 0.25, 1.0, 0.1875, 1.0, 0.1875, 1.0, 0.25, 1.0, 0.375, 1.0, 0.3125, 1.0, 0.3125, 1.0, 0.375, 1.0, 0.0, 1.0, 0.0, 1.0, 0.0, 1.0, 0.0, 1.0, 0.4375, 1.0, 0.5, 1.0, 0.5, 1.0, 0.4375, 1.0, 0.125, 1.0, 0.1875, 1.0, 0.1875, 1.0, 0.125, 1.0, 0.4375, 1.0, 0.375, 1.0, 0.375, 1.0, 0.4375, 1.0, 0.125, 1.0, 0.0625, 1.0, 0.0625, 1.0, 0.125, 1.0, 0.25, 1.0, 0.3125, 1.0, 0.3125, 1.0, 0.25, 1.0, 0.25, 1.0, 0.1875, 1.0, 0.1875, 1.0, 0.25, 1.0, 0.375, 1.0, 0.4375, 1.0, 0.4375, 1.0, 0.375, 1.0, 0.0625, 1.0, 0.125, 1.0, 0.125, 1.0, 0.0625, 1.0, 0.375, 1.0, 0.3125, 1.0, 0.3125, 1.0, 0.375, 1.0])
me_cylinder.materials.append(mat_dark_paint)
me_cylinder.materials.append(mat_yellow_paint)
me_cylinder.materials.append(mat_red_emission)
me_cylinder.materials.append(mat_yellow_emission)
me_cylinder.materials.append(mat_green_emission)
me_cylinder.update()
me_plane = bpy.data.meshes.new('Plane')
me_plane.from_pydata([(-0.363, -0.1681, 0.02347), (-0.4262, -0.1049, 0.02347), (-0.3872, -0.1633, 0.02347), (-0.4077, -0.1496, 0.02347), (-0.4214, -0.1291, 0.02347), (0.4262, -0.1049, 0.02347), (0.363, -0.1681, 0.02347), (0.4214, -0.1291, 0.02347), (0.4077, -0.1496, 0.02347), (0.3872, -0.1633, 0.02347), (-0.4262, 0.1049, 0.02347), (-0.363, 0.1681, 0.02347), (-0.4214, 0.1291, 0.02347), (-0.4077, 0.1496, 0.02347), (-0.3872, 0.1633, 0.02347), (0.363, 0.1681, 0.02347), (0.4262, 0.1049, 0.02347), (0.3872, 0.1633, 0.02347), (0.4077, 0.1496, 0.02347), (0.4214, 0.1291, 0.02347), (-0.363, 0.1681, 1.49e-08), (-0.4262, 0.1049, 1.49e-08), (-0.3872, 0.1633, 1.49e-08), (-0.4077, 0.1496, 1.49e-08), (-0.4214, 0.1291, 1.49e-08), (-0.4262, -0.1049, 1.49e-08), (-0.363, -0.1681, 1.49e-08), (-0.4214, -0.1291, 1.49e-08), (-0.4077, -0.1496, 1.49e-08), (-0.3872, -0.1633, 1.49e-08), (0.363, -0.1681, -1.49e-08), (0.4262, -0.1049, -1.49e-08), (0.3872, -0.1633, -1.49e-08), (0.4077, -0.1496, -1.49e-08), (0.4214, -0.1291, -1.49e-08), (0.4262, 0.1049, -1.49e-08), (0.363, 0.1681, -1.49e-08), (0.4214, 0.1291, -1.49e-08), (0.4077, 0.1496, -1.49e-08), (0.3872, 0.1633, -1.49e-08)], [], [(0, 6, 30, 26), (25, 27, 28, 29, 26, 30, 32, 33, 34, 31, 35, 37, 38, 39, 36, 20, 22, 23, 24, 21), (5, 16, 35, 31), (15, 11, 20, 36), (0, 2, 3, 4, 1, 10, 12, 13, 14, 11, 15, 17, 18, 19, 16, 5, 7, 8, 9, 6), (10, 21, 24, 12), (12, 24, 23, 13), (13, 23, 22, 14), (14, 22, 20, 11), (35, 16, 19, 37), (37, 19, 18, 38), (38, 18, 17, 39), (39, 17, 15, 36), (5, 31, 34, 7), (7, 34, 33, 8), (8, 33, 32, 9), (9, 32, 30, 6), (25, 1, 4, 27), (27, 4, 3, 28), (28, 3, 2, 29), (29, 2, 0, 26), (10, 1, 25, 21)])
me_plane.polygons.foreach_set('use_smooth', [True] * 22)
_uv = me_plane.uv_layers.new(name='UVMap')
_uv.uv.foreach_set('vector', [0.0742, 0.0, 0.9258, 0.0, 0.9258, 0.0, 0.0742, 0.0, 0.0, 0.1881, 0.001883, 0.1161, 0.007244, 0.01837, 0.04581, 0.004774, 0.0742, 0.0, 0.9258, 0.0, 0.9542, 0.004774, 0.9928, 0.01837, 0.9981, 0.1161, 1.0, 0.1881, 1.0, 0.8119, 0.9981, 0.8839, 0.9928, 0.9816, 0.9542, 0.9952, 0.9258, 1.0, 0.0742, 1.0, 0.04581, 0.9952, 0.007244, 0.9816, 0.001883, 0.8839, 0.0, 0.8119, 1.0, 0.1881, 1.0, 0.8119, 1.0, 0.8119, 1.0, 0.1881, 0.9258, 1.0, 0.0742, 1.0, 0.0742, 1.0, 0.9258, 1.0, 0.0742, 0.0, 0.04581, 0.004774, 0.007244, 0.01837, 0.001883, 0.1161, 0.0, 0.1881, 0.0, 0.8119, 0.001883, 0.8839, 0.007244, 0.9816, 0.04581, 0.9952, 0.0742, 1.0, 0.9258, 1.0, 0.9542, 0.9952, 0.9928, 0.9816, 0.9981, 0.8839, 1.0, 0.8119, 1.0, 0.1881, 0.9981, 0.1161, 0.9928, 0.01837, 0.9542, 0.004774, 0.9258, 0.0, 0.0, 0.8119, 0.0, 0.8119, 0.001883, 0.8839, 0.001883, 0.8839, 0.001883, 0.8839, 0.001883, 0.8839, 0.007244, 0.9816, 0.007244, 0.9816, 0.007244, 0.9816, 0.007244, 0.9816, 0.04581, 0.9952, 0.04581, 0.9952, 0.04581, 0.9952, 0.04581, 0.9952, 0.0742, 1.0, 0.0742, 1.0, 1.0, 0.8119, 1.0, 0.8119, 0.9981, 0.8839, 0.9981, 0.8839, 0.9981, 0.8839, 0.9981, 0.8839, 0.9928, 0.9816, 0.9928, 0.9816, 0.9928, 0.9816, 0.9928, 0.9816, 0.9542, 0.9952, 0.9542, 0.9952, 0.9542, 0.9952, 0.9542, 0.9952, 0.9258, 1.0, 0.9258, 1.0, 1.0, 0.1881, 1.0, 0.1881, 0.9981, 0.1161, 0.9981, 0.1161, 0.9981, 0.1161, 0.9981, 0.1161, 0.9928, 0.01837, 0.9928, 0.01837, 0.9928, 0.01837, 0.9928, 0.01837, 0.9542, 0.004774, 0.9542, 0.004774, 0.9542, 0.004774, 0.9542, 0.004774, 0.9258, 0.0, 0.9258, 0.0, 0.0, 0.1881, 0.0, 0.1881, 0.001883, 0.1161, 0.001883, 0.1161, 0.001883, 0.1161, 0.001883, 0.1161, 0.007244, 0.01837, 0.007244, 0.01837, 0.007244, 0.01837, 0.007244, 0.01837, 0.04581, 0.004774, 0.04581, 0.004774, 0.04581, 0.004774, 0.04581, 0.004774, 0.0742, 0.0, 0.0742, 0.0, 0.0, 0.8119, 0.0, 0.1881, 0.0, 0.1881, 0.0, 0.8119])
me_plane.materials.append(mat_yellow_paint)
me_plane.update()
me_circle_001 = bpy.data.meshes.new('Circle.001')
me_circle_001.from_pydata([(0.1, 0.1, 0.02602), (0.06173, 0.09239, 0.02602), (0.02929, 0.07071, 0.02602), (0.007612, 0.03827, 0.02602), (0.0, 0.0, 0.02602), (0.05476, 0.1092, -0.02602), (-0.01821, 0.0, 0.02602), (-0.009214, 0.04524, 0.02602), (0.1, 0.1, -0.02602), (0.06173, 0.09239, -0.02602), (0.02929, 0.07071, -0.02602), (0.007612, 0.03827, -0.02602), (0.0, 0.0, -0.02602), (0.01641, 0.08359, 0.02602), (0.09821, 0.1181, 0.02602), (0.05476, 0.1092, 0.02602), (0.2, 0.1, -0.02602), (0.2, 0.1, 0.02602), (0.09821, 0.1181, -0.02602), (0.01641, 0.08359, -0.02602), (-0.009214, 0.04524, -0.02602), (-0.01821, 0.0, -0.02602), (0.2, 0.1182, 0.02602), (0.2, 0.1182, -0.02602), (0.184, 0.1, 0.02602), (0.184, 0.1, -0.02602), (0.1837, 0.1182, 0.02602), (0.1837, 0.1182, -0.02602), (0.1836, 0.1563, 0.02602), (0.1999, 0.1564, 0.02602), (0.1999, 0.1564, -0.02602), (0.1836, 0.1563, -0.02602), (0.1, -0.1, 0.02602), (0.06173, -0.09239, 0.02602), (0.02929, -0.07071, 0.02602), (0.007612, -0.03827, 0.02602), (0.05476, -0.1092, -0.02602), (-0.009214, -0.04524, 0.02602), (0.1, -0.1, -0.02602), (0.06173, -0.09239, -0.02602), (0.02929, -0.07071, -0.02602), (0.007612, -0.03827, -0.02602), (0.01641, -0.08359, 0.02602), (0.09821, -0.1181, 0.02602), (0.05476, -0.1092, 0.02602), (0.2, -0.1, -0.02602), (0.2, -0.1, 0.02602), (0.09821, -0.1181, -0.02602), (0.01641, -0.08359, -0.02602), (-0.009214, -0.04524, -0.02602), (0.2, -0.1182, 0.02602), (0.2, -0.1182, -0.02602), (0.184, -0.1, 0.02602), (0.184, -0.1, -0.02602), (0.1837, -0.1182, 0.02602), (0.1837, -0.1182, -0.02602), (0.1836, -0.1563, 0.02602), (0.1999, -0.1564, 0.02602), (0.1999, -0.1564, -0.02602), (0.1836, -0.1563, -0.02602)], [], [(7, 13, 19, 20), (13, 15, 5, 19), (15, 14, 18, 5), (1, 9, 8, 0), (2, 10, 9, 1), (3, 11, 10, 2), (4, 12, 11, 3), (25, 16, 17, 24), (6, 7, 20, 21), (23, 27, 31, 30), (1, 0, 14, 15), (24, 17, 22, 26), (2, 1, 15, 13), (8, 9, 5, 18), (3, 2, 13, 7), (9, 10, 19, 5), (4, 3, 7, 6), (10, 11, 20, 19), (11, 12, 21, 20), (25, 8, 18, 27), (17, 16, 23, 22), (16, 25, 27, 23), (0, 24, 26, 14), (18, 14, 26, 27), (8, 25, 24, 0), (31, 28, 29, 30), (27, 26, 28, 31), (26, 22, 29, 28), (22, 23, 30, 29), (37, 49, 48, 42), (42, 48, 36, 44), (44, 36, 47, 43), (33, 32, 38, 39), (34, 33, 39, 40), (35, 34, 40, 41), (4, 35, 41, 12), (53, 52, 46, 45), (6, 21, 49, 37), (51, 58, 59, 55), (33, 44, 43, 32), (52, 54, 50, 46), (34, 42, 44, 33), (38, 47, 36, 39), (35, 37, 42, 34), (39, 36, 48, 40), (4, 6, 37, 35), (40, 48, 49, 41), (41, 49, 21, 12), (53, 55, 47, 38), (46, 50, 51, 45), (45, 51, 55, 53), (32, 43, 54, 52), (47, 55, 54, 43), (38, 32, 52, 53), (59, 58, 57, 56), (55, 59, 56, 54), (54, 56, 57, 50), (50, 57, 58, 51)])
me_circle_001.polygons.foreach_set('use_smooth', [True] * 58)
_uv = me_circle_001.uv_layers.new(name='UVMap')
_uv.uv.foreach_set('vector', [0.0, 0.0, 0.0, 0.0, 0.0, 0.0, 0.0, 0.0, 0.0, 0.0, 0.0, 0.0, 0.0, 0.0, 0.0, 0.0, 0.0, 0.0, 0.0, 0.0, 0.0, 0.0, 0.0, 0.0, 0.0, 0.0, 0.0, 0.0, 0.0, 0.0, 0.0, 0.0, 0.0, 0.0, 0.0, 0.0, 0.0, 0.0, 0.0, 0.0, 0.0, 0.0, 0.0, 0.0, 0.0, 0.0, 0.0, 0.0, 0.0, 0.0, 0.0, 0.0, 0.0, 0.0, 0.0, 0.0, 0.0, 0.0, 0.0, 0.0, 0.0, 0.0, 0.0, 0.0, 0.0, 0.0, 0.0, 0.0, 0.0, 0.0, 0.0, 0.0, 0.0, 0.0, 0.0, 0.0, 0.0, 0.0, 0.0, 0.0, 0.0, 0.0, 0.0, 0.0, 0.0, 0.0, 0.0, 0.0, 0.0, 0.0, 0.0, 0.0, 0.0, 0.0, 0.0, 0.0, 0.0, 0.0, 0.0, 0.0, 0.0, 0.0, 0.0, 0.0, 0.0, 0.0, 0.0, 0.0, 0.0, 0.0, 0.0, 0.0, 0.0, 0.0, 0.0, 0.0, 0.0, 0.0, 0.0, 0.0, 0.0, 0.0, 0.0, 0.0, 0.0, 0.0, 0.0, 0.0, 0.0, 0.0, 0.0, 0.0, 0.0, 0.0, 0.0, 0.0, 0.0, 0.0, 0.0, 0.0, 0.0, 0.0, 0.0, 0.0, 0.0, 0.0, 0.0, 0.0, 0.0, 0.0, 0.0, 0.0, 0.0, 0.0, 0.0, 0.0, 0.0, 0.0, 0.0, 0.0, 0.0, 0.0, 0.0, 0.0, 0.0, 0.0, 0.0, 0.0, 0.0, 0.0, 0.0, 0.0, 0.0, 0.0, 0.0, 0.0, 0.0, 0.0, 0.0, 0.0, 0.0, 0.0, 0.0, 0.0, 0.0, 0.0, 0.0, 0.0, 0.0, 0.0, 0.0, 0.0, 0.0, 0.0, 0.0, 0.0, 0.0, 0.0, 0.0, 0.0, 0.0, 0.0, 0.0, 0.0, 0.0, 0.0, 0.0, 0.0, 0.0, 0.0, 0.0, 0.0, 0.0, 0.0, 0.0, 0.0, 0.0, 0.0, 0.0, 0.0, 0.0, 0.0, 0.0, 0.0, 0.0, 0.0, 0.0, 0.0, 0.0, 0.0, 0.0, 0.0, 0.0, 0.0, 0.0, 0.0, 0.0, 0.0, 0.0, 0.0, 0.0, 0.0, 0.0, 0.0, 0.0, 0.0, 0.0, 0.0, 0.0, 0.0, 0.0, 0.0, 0.0, 0.0, 0.0, 0.0, 0.0, 0.0, 0.0, 0.0, 0.0, 0.0, 0.0, 0.0, 0.0, 0.0, 0.0, 0.0, 0.0, 0.0, 0.0, 0.0, 0.0, 0.0, 0.0, 0.0, 0.0, 0.0, 0.0, 0.0, 0.0, 0.0, 0.0, 0.0, 0.0, 0.0, 0.0, 0.0, 0.0, 0.0, 0.0, 0.0, 0.0, 0.0, 0.0, 0.0, 0.0, 0.0, 0.0, 0.0, 0.0, 0.0, 0.0, 0.0, 0.0, 0.0, 0.0, 0.0, 0.0, 0.0, 0.0, 0.0, 0.0, 0.0, 0.0, 0.0, 0.0, 0.0, 0.0, 0.0, 0.0, 0.0, 0.0, 0.0, 0.0, 0.0, 0.0, 0.0, 0.0, 0.0, 0.0, 0.0, 0.0, 0.0, 0.0, 0.0, 0.0, 0.0, 0.0, 0.0, 0.0, 0.0, 0.0, 0.0, 0.0, 0.0, 0.0, 0.0, 0.0, 0.0, 0.0, 0.0, 0.0, 0.0, 0.0, 0.0, 0.0, 0.0, 0.0, 0.0, 0.0, 0.0, 0.0, 0.0, 0.0, 0.0, 0.0, 0.0, 0.0, 0.0, 0.0, 0.0, 0.0, 0.0, 0.0, 0.0, 0.0, 0.0, 0.0, 0.0, 0.0, 0.0, 0.0, 0.0, 0.0, 0.0, 0.0, 0.0, 0.0, 0.0, 0.0, 0.0, 0.0, 0.0, 0.0, 0.0, 0.0, 0.0, 0.0, 0.0, 0.0, 0.0, 0.0, 0.0, 0.0, 0.0, 0.0, 0.0, 0.0, 0.0, 0.0, 0.0, 0.0, 0.0, 0.0, 0.0, 0.0, 0.0, 0.0, 0.0, 0.0, 0.0, 0.0, 0.0, 0.0, 0.0, 0.0, 0.0, 0.0, 0.0, 0.0, 0.0, 0.0, 0.0, 0.0, 0.0, 0.0, 0.0, 0.0, 0.0, 0.0, 0.0, 0.0, 0.0, 0.0, 0.0, 0.0, 0.0, 0.0, 0.0, 0.0, 0.0, 0.0, 0.0, 0.0, 0.0, 0.0, 0.0, 0.0, 0.0, 0.0, 0.0, 0.0, 0.0])
me_circle_001.materials.append(mat_cartoon_metal)
me_circle_001.update()
me_circle_002 = bpy.data.meshes.new('Circle.002')
me_circle_002.from_pydata([(6.706e-09, 0.1, 1.8), (-0.03827, 0.09239, 1.8), (-0.07071, 0.07071, 1.8), (-0.09239, 0.03827, 1.8), (-0.1, -5.029e-09, 1.8), (-0.09239, -0.03827, 1.8), (-0.07071, -0.07071, 1.8), (-0.03827, -0.09239, 1.8), (6.706e-09, -0.1, 1.8), (0.03827, -0.09239, 1.8), (0.07071, -0.07071, 1.8), (0.09239, -0.03827, 1.8), (0.1, -5.029e-09, 1.8), (0.09239, 0.03827, 1.8), (0.07071, 0.07071, 1.8), (0.03827, 0.09239, 1.8), (-0.001718, 0.07243, 1.815), (-0.04059, 0.04059, 1.819), (-0.07243, 0.001718, 1.815), (0.03827, 0.03827, 1.82), (6.054e-08, -6.426e-08, 1.825), (-0.03827, -0.03827, 1.82), (0.07243, -0.001718, 1.815), (0.04059, -0.04059, 1.819), (0.001718, -0.07243, 1.815), (6.706e-09, 0.1, 1.777), (-0.03827, 0.09239, 1.777), (-0.07071, 0.07071, 1.777), (-0.09239, 0.03827, 1.777), (-0.1, -5.029e-09, 1.777), (-0.09239, -0.03827, 1.777), (-0.07071, -0.07071, 1.777), (-0.03827, -0.09239, 1.777), (6.706e-09, -0.1, 1.777), (0.03827, -0.09239, 1.777), (0.07071, -0.07071, 1.777), (0.09239, -0.03827, 1.777), (0.1, -5.029e-09, 1.777), (0.09239, 0.03827, 1.777), (0.07071, 0.07071, 1.777), (0.03827, 0.09239, 1.777)], [], [(0, 15, 16, 1), (15, 14, 19, 16), (14, 13, 22, 19), (13, 12, 11, 22), (1, 16, 17, 2), (16, 19, 20, 17), (19, 22, 23, 20), (22, 11, 10, 23), (2, 17, 18, 3), (17, 20, 21, 18), (20, 23, 24, 21), (23, 10, 9, 24), (3, 18, 5, 4), (18, 21, 6, 5), (21, 24, 7, 6), (24, 9, 8, 7), (5, 6, 31, 30), (13, 14, 39, 38), (6, 7, 32, 31), (14, 15, 40, 39), (7, 8, 33, 32), (0, 1, 26, 25), (15, 0, 25, 40), (8, 9, 34, 33), (1, 2, 27, 26), (9, 10, 35, 34), (2, 3, 28, 27), (10, 11, 36, 35), (3, 4, 29, 28), (11, 12, 37, 36), (4, 5, 30, 29), (12, 13, 38, 37)])
me_circle_002.polygons.foreach_set('use_smooth', [True] * 32)
_k = set([(0, 1), (0, 15), (1, 2), (2, 3), (3, 4), (4, 5), (5, 6), (6, 7), (7, 8), (8, 9), (9, 10), (10, 11), (11, 12), (12, 13), (13, 14), (14, 15)])
me_circle_002.attributes.new('sharp_edge', 'BOOLEAN', 'EDGE').data.foreach_set('value', [ (min(e.vertices), max(e.vertices)) in _k for e in me_circle_002.edges])
_uv = me_circle_002.uv_layers.new(name='UVMap')
_uv.uv.foreach_set('vector', [0.0, 0.0, 0.0, 0.0, 0.0, 0.0, 0.0, 0.0, 0.0, 0.0, 0.0, 0.0, 0.0, 0.0, 0.0, 0.0, 0.0, 0.0, 0.0, 0.0, 0.0, 0.0, 0.0, 0.0, 0.0, 0.0, 0.0, 0.0, 0.0, 0.0, 0.0, 0.0, 0.0, 0.0, 0.0, 0.0, 0.0, 0.0, 0.0, 0.0, 0.0, 0.0, 0.0, 0.0, 0.0, 0.0, 0.0, 0.0, 0.0, 0.0, 0.0, 0.0, 0.0, 0.0, 0.0, 0.0, 0.0, 0.0, 0.0, 0.0, 0.0, 0.0, 0.0, 0.0, 0.0, 0.0, 0.0, 0.0, 0.0, 0.0, 0.0, 0.0, 0.0, 0.0, 0.0, 0.0, 0.0, 0.0, 0.0, 0.0, 0.0, 0.0, 0.0, 0.0, 0.0, 0.0, 0.0, 0.0, 0.0, 0.0, 0.0, 0.0, 0.0, 0.0, 0.0, 0.0, 0.0, 0.0, 0.0, 0.0, 0.0, 0.0, 0.0, 0.0, 0.0, 0.0, 0.0, 0.0, 0.0, 0.0, 0.0, 0.0, 0.0, 0.0, 0.0, 0.0, 0.0, 0.0, 0.0, 0.0, 0.0, 0.0, 0.0, 0.0, 0.0, 0.0, 0.0, 0.0, 0.0, 0.0, 0.0, 0.0, 0.0, 0.0, 0.0, 0.0, 0.0, 0.0, 0.0, 0.0, 0.0, 0.0, 0.0, 0.0, 0.0, 0.0, 0.0, 0.0, 0.0, 0.0, 0.0, 0.0, 0.0, 0.0, 0.0, 0.0, 0.0, 0.0, 0.0, 0.0, 0.0, 0.0, 0.0, 0.0, 0.0, 0.0, 0.0, 0.0, 0.0, 0.0, 0.0, 0.0, 0.0, 0.0, 0.0, 0.0, 0.0, 0.0, 0.0, 0.0, 0.0, 0.0, 0.0, 0.0, 0.0, 0.0, 0.0, 0.0, 0.0, 0.0, 0.0, 0.0, 0.0, 0.0, 0.0, 0.0, 0.0, 0.0, 0.0, 0.0, 0.0, 0.0, 0.0, 0.0, 0.0, 0.0, 0.0, 0.0, 0.0, 0.0, 0.0, 0.0, 0.0, 0.0, 0.0, 0.0, 0.0, 0.0, 0.0, 0.0, 0.0, 0.0, 0.0, 0.0, 0.0, 0.0, 0.0, 0.0, 0.0, 0.0, 0.0, 0.0, 0.0, 0.0, 0.0, 0.0, 0.0, 0.0, 0.0, 0.0, 0.0, 0.0, 0.0, 0.0, 0.0, 0.0, 0.0, 0.0, 0.0, 0.0, 0.0, 0.0, 0.0, 0.0, 0.0, 0.0])
me_circle_002.materials.append(mat_yellow_paint)
me_circle_002.update()
me_circle_003 = bpy.data.meshes.new('Circle.003')
me_circle_003.from_pydata([(6.706e-09, 0.1, 0.0), (-0.03827, 0.09239, 0.0), (-0.07071, 0.07071, 0.0), (-0.09239, 0.03827, 0.0), (-0.1, -5.029e-09, 0.0), (-0.09239, -0.03827, 0.0), (-0.07071, -0.07071, 0.0), (-0.03827, -0.09239, 0.0), (6.706e-09, -0.1, 0.0), (0.03827, -0.09239, 0.0), (0.07071, -0.07071, 0.0), (0.09239, -0.03827, 0.0), (0.1, -5.029e-09, 0.0), (0.09239, 0.03827, 0.0), (0.07071, 0.07071, 0.0), (0.03827, 0.09239, 0.0), (6.706e-09, 0.1, 0.2129), (-0.03827, 0.09239, 0.2129), (-0.07071, 0.07071, 0.2129), (-0.09239, 0.03827, 0.2129), (-0.1, -5.029e-09, 0.2129), (-0.09239, -0.03827, 0.2129), (-0.07071, -0.07071, 0.2129), (-0.03827, -0.09239, 0.2129), (6.706e-09, -0.1, 0.2129), (0.03827, -0.09239, 0.2129), (0.07071, -0.07071, 0.2129), (0.09239, -0.03827, 0.2129), (0.1, -5.029e-09, 0.2129), (0.09239, 0.03827, 0.2129), (0.07071, 0.07071, 0.2129), (0.03827, 0.09239, 0.2129), (5.754e-09, 0.1197, 0.0), (-0.0458, 0.1106, 0.0), (-0.08463, 0.08463, 0.0), (-0.1106, 0.0458, 0.0), (-0.1197, -3.887e-09, 0.0), (-0.1106, -0.0458, 0.0), (-0.08463, -0.08463, 0.0), (-0.0458, -0.1106, 0.0), (5.754e-09, -0.1197, 0.0), (0.0458, -0.1106, 0.0), (0.08463, -0.08463, 0.0), (0.1106, -0.0458, 0.0), (0.1197, -3.887e-09, 0.0), (0.1106, 0.0458, 0.0), (0.08463, 0.08463, 0.0), (0.0458, 0.1106, 0.0), (5.754e-09, 0.1197, 0.2129), (-0.0458, 0.1106, 0.2129), (-0.08463, 0.08463, 0.2129), (-0.1106, 0.0458, 0.2129), (-0.1197, -3.887e-09, 0.2129), (-0.1106, -0.0458, 0.2129), (-0.08463, -0.08463, 0.2129), (-0.0458, -0.1106, 0.2129), (5.754e-09, -0.1197, 0.2129), (0.0458, -0.1106, 0.2129), (0.08463, -0.08463, 0.2129), (0.1106, -0.0458, 0.2129), (0.1197, -3.887e-09, 0.2129), (0.1106, 0.0458, 0.2129), (0.08463, 0.08463, 0.2129), (0.0458, 0.1106, 0.2129)], [], [(13, 29, 28, 12), (6, 22, 21, 5), (14, 30, 29, 13), (7, 23, 22, 6), (15, 31, 30, 14), (8, 24, 23, 7), (1, 17, 16, 0), (0, 16, 31, 15), (9, 25, 24, 8), (2, 18, 17, 1), (10, 26, 25, 9), (3, 19, 18, 2), (11, 27, 26, 10), (4, 20, 19, 3), (12, 28, 27, 11), (5, 21, 20, 4), (45, 44, 60, 61), (38, 37, 53, 54), (46, 45, 61, 62), (39, 38, 54, 55), (47, 46, 62, 63), (40, 39, 55, 56), (33, 32, 48, 49), (32, 47, 63, 48), (41, 40, 56, 57), (34, 33, 49, 50), (42, 41, 57, 58), (35, 34, 50, 51), (43, 42, 58, 59), (36, 35, 51, 52), (44, 43, 59, 60), (37, 36, 52, 53), (3, 2, 34, 35), (29, 30, 62, 61), (16, 17, 49, 48), (4, 3, 35, 36), (30, 31, 63, 62), (17, 18, 50, 49), (5, 4, 36, 37), (31, 16, 48, 63), (18, 19, 51, 50), (6, 5, 37, 38), (19, 20, 52, 51), (7, 6, 38, 39), (20, 21, 53, 52), (8, 7, 39, 40), (21, 22, 54, 53), (9, 8, 40, 41), (22, 23, 55, 54), (10, 9, 41, 42), (23, 24, 56, 55), (11, 10, 42, 43), (24, 25, 57, 56), (12, 11, 43, 44), (25, 26, 58, 57), (13, 12, 44, 45), (26, 27, 59, 58), (14, 13, 45, 46), (1, 0, 32, 33), (27, 28, 60, 59), (15, 14, 46, 47), (2, 1, 33, 34), (28, 29, 61, 60), (0, 15, 47, 32)])
me_circle_003.polygons.foreach_set('use_smooth', [True] * 64)
_k = set([(0, 1), (0, 15), (1, 2), (2, 3), (3, 4), (4, 5), (5, 6), (6, 7), (7, 8), (8, 9), (9, 10), (10, 11), (11, 12), (12, 13), (13, 14), (14, 15), (16, 17), (16, 31), (17, 18), (18, 19), (19, 20), (20, 21), (21, 22), (22, 23), (23, 24), (24, 25), (25, 26), (26, 27), (27, 28), (28, 29), (29, 30), (30, 31), (32, 33), (32, 47), (33, 34), (34, 35), (35, 36), (36, 37), (37, 38), (38, 39), (39, 40), (40, 41), (41, 42), (42, 43), (43, 44), (44, 45), (45, 46), (46, 47), (48, 49), (48, 63), (49, 50), (50, 51), (51, 52), (52, 53), (53, 54), (54, 55), (55, 56), (56, 57), (57, 58), (58, 59), (59, 60), (60, 61), (61, 62), (62, 63)])
me_circle_003.attributes.new('sharp_edge', 'BOOLEAN', 'EDGE').data.foreach_set('value', [ (min(e.vertices), max(e.vertices)) in _k for e in me_circle_003.edges])
_uv = me_circle_003.uv_layers.new(name='UVMap')
_uv.uv.foreach_set('vector', [0.0, 0.0, 0.0, 0.0, 0.0, 0.0, 0.0, 0.0, 0.0, 0.0, 0.0, 0.0, 0.0, 0.0, 0.0, 0.0, 0.0, 0.0, 0.0, 0.0, 0.0, 0.0, 0.0, 0.0, 0.0, 0.0, 0.0, 0.0, 0.0, 0.0, 0.0, 0.0, 0.0, 0.0, 0.0, 0.0, 0.0, 0.0, 0.0, 0.0, 0.0, 0.0, 0.0, 0.0, 0.0, 0.0, 0.0, 0.0, 0.0, 0.0, 0.0, 0.0, 0.0, 0.0, 0.0, 0.0, 0.0, 0.0, 0.0, 0.0, 0.0, 0.0, 0.0, 0.0, 0.0, 0.0, 0.0, 0.0, 0.0, 0.0, 0.0, 0.0, 0.0, 0.0, 0.0, 0.0, 0.0, 0.0, 0.0, 0.0, 0.0, 0.0, 0.0, 0.0, 0.0, 0.0, 0.0, 0.0, 0.0, 0.0, 0.0, 0.0, 0.0, 0.0, 0.0, 0.0, 0.0, 0.0, 0.0, 0.0, 0.0, 0.0, 0.0, 0.0, 0.0, 0.0, 0.0, 0.0, 0.0, 0.0, 0.0, 0.0, 0.0, 0.0, 0.0, 0.0, 0.0, 0.0, 0.0, 0.0, 0.0, 0.0, 0.0, 0.0, 0.0, 0.0, 0.0, 0.0, 0.0, 0.0, 0.0, 0.0, 0.0, 0.0, 0.0, 0.0, 0.0, 0.0, 0.0, 0.0, 0.0, 0.0, 0.0, 0.0, 0.0, 0.0, 0.0, 0.0, 0.0, 0.0, 0.0, 0.0, 0.0, 0.0, 0.0, 0.0, 0.0, 0.0, 0.0, 0.0, 0.0, 0.0, 0.0, 0.0, 0.0, 0.0, 0.0, 0.0, 0.0, 0.0, 0.0, 0.0, 0.0, 0.0, 0.0, 0.0, 0.0, 0.0, 0.0, 0.0, 0.0, 0.0, 0.0, 0.0, 0.0, 0.0, 0.0, 0.0, 0.0, 0.0, 0.0, 0.0, 0.0, 0.0, 0.0, 0.0, 0.0, 0.0, 0.0, 0.0, 0.0, 0.0, 0.0, 0.0, 0.0, 0.0, 0.0, 0.0, 0.0, 0.0, 0.0, 0.0, 0.0, 0.0, 0.0, 0.0, 0.0, 0.0, 0.0, 0.0, 0.0, 0.0, 0.0, 0.0, 0.0, 0.0, 0.0, 0.0, 0.0, 0.0, 0.0, 0.0, 0.0, 0.0, 0.0, 0.0, 0.0, 0.0, 0.0, 0.0, 0.0, 0.0, 0.0, 0.0, 0.0, 0.0, 0.0, 0.0, 0.0, 0.0, 0.0, 0.0, 0.0, 0.0, 0.0, 0.0, 0.0, 0.0, 0.0, 0.0, 0.0, 0.0, 0.0, 0.0, 0.0, 0.0, 0.0, 0.0, 0.0, 0.0, 0.0, 0.0, 0.0, 0.0, 0.0, 0.0, 0.0, 0.0, 0.0, 0.0, 0.0, 0.0, 0.0, 0.0, 0.0, 0.0, 0.0, 0.0, 0.0, 0.0, 0.0, 0.0, 0.0, 0.0, 0.0, 0.0, 0.0, 0.0, 0.0, 0.0, 0.0, 0.0, 0.0, 0.0, 0.0, 0.0, 0.0, 0.0, 0.0, 0.0, 0.0, 0.0, 0.0, 0.0, 0.0, 0.0, 0.0, 0.0, 0.0, 0.0, 0.0, 0.0, 0.0, 0.0, 0.0, 0.0, 0.0, 0.0, 0.0, 0.0, 0.0, 0.0, 0.0, 0.0, 0.0, 0.0, 0.0, 0.0, 0.0, 0.0, 0.0, 0.0, 0.0, 0.0, 0.0, 0.0, 0.0, 0.0, 0.0, 0.0, 0.0, 0.0, 0.0, 0.0, 0.0, 0.0, 0.0, 0.0, 0.0, 0.0, 0.0, 0.0, 0.0, 0.0, 0.0, 0.0, 0.0, 0.0, 0.0, 0.0, 0.0, 0.0, 0.0, 0.0, 0.0, 0.0, 0.0, 0.0, 0.0, 0.0, 0.0, 0.0, 0.0, 0.0, 0.0, 0.0, 0.0, 0.0, 0.0, 0.0, 0.0, 0.0, 0.0, 0.0, 0.0, 0.0, 0.0, 0.0, 0.0, 0.0, 0.0, 0.0, 0.0, 0.0, 0.0, 0.0, 0.0, 0.0, 0.0, 0.0, 0.0, 0.0, 0.0, 0.0, 0.0, 0.0, 0.0, 0.0, 0.0, 0.0, 0.0, 0.0, 0.0, 0.0, 0.0, 0.0, 0.0, 0.0, 0.0, 0.0, 0.0, 0.0, 0.0, 0.0, 0.0, 0.0, 0.0, 0.0, 0.0, 0.0, 0.0, 0.0, 0.0, 0.0, 0.0, 0.0, 0.0, 0.0, 0.0, 0.0, 0.0, 0.0, 0.0, 0.0, 0.0, 0.0, 0.0, 0.0, 0.0, 0.0, 0.0, 0.0, 0.0, 0.0, 0.0, 0.0, 0.0, 0.0, 0.0, 0.0, 0.0, 0.0, 0.0, 0.0, 0.0, 0.0, 0.0, 0.0, 0.0, 0.0, 0.0, 0.0, 0.0, 0.0, 0.0, 0.0, 0.0, 0.0, 0.0, 0.0, 0.0, 0.0, 0.0, 0.0, 0.0, 0.0, 0.0, 0.0, 0.0, 0.0, 0.0, 0.0, 0.0, 0.0, 0.0, 0.0, 0.0, 0.0, 0.0, 0.0, 0.0, 0.0])
me_circle_003.materials.append(mat_yellow_paint)
me_circle_003.update()

# ---- objects
ob_circle = bpy.data.objects.new('Circle', me_circle)
ob_cylinder = bpy.data.objects.new('Cylinder', me_cylinder)
ob_plane = bpy.data.objects.new('Plane', me_plane)
ob_circle_001 = bpy.data.objects.new('Circle.001', me_circle_001)
ob_circle_003 = bpy.data.objects.new('Circle.003', me_circle_002)
ob_circle_004 = bpy.data.objects.new('Circle.004', me_circle_003)
ob_circle_002 = bpy.data.objects.new('Circle.002', me_circle_001)

# ---- transforms, parenting, visibility, modifiers, constraints
ob_circle.location = (0.0, 0.0, 0.0)
ob_cylinder.parent = ob_plane
ob_cylinder.matrix_parent_inverse = Matrix(((7.55e-08, -0.0, -1.0, 1.312), (-0.0, 1.0, 0.0, 3.725e-09), (1.0, 0.0, 7.55e-08, -0.09811), (-0.0, -0.0, -0.0, 1.0)))
ob_cylinder.location = (0.09811, -3.725e-09, 1.312)
_m = ob_cylinder.modifiers.new('Smooth by Angle', 'NODES')
_m.node_group = ng_smooth_by_angle
_m.show_group_selector = False
ob_plane.location = (0.09811, -3.725e-09, 1.312)
ob_plane.rotation_euler = (-0.0, 1.571, 0.0)
_m = ob_plane.modifiers.new('Smooth by Angle', 'NODES')
_m.node_group = ng_smooth_by_angle
_m.show_group_selector = False
ob_circle_001.parent = ob_plane
ob_circle_001.matrix_parent_inverse = Matrix(((7.55e-08, -0.0, -1.0, 1.312), (-0.0, 1.0, 0.0, 3.725e-09), (1.0, 0.0, 7.55e-08, -0.09811), (-0.0, -0.0, -0.0, 1.0)))
ob_circle_001.location = (-0.1, -5.029e-09, 1.562)
_m = ob_circle_001.modifiers.new('Smooth by Angle', 'NODES')
_m.node_group = ng_smooth_by_angle
_m.use_pin_to_last = True
_m.show_group_selector = False
ob_circle_003.location = (0.0, 0.0, 0.0)
_m = ob_circle_003.modifiers.new('Solidify', 'SOLIDIFY')
_m = ob_circle_003.modifiers.new('Smooth by Angle', 'NODES')
_m.node_group = ng_smooth_by_angle
_m.show_group_selector = False
ob_circle_004.location = (0.0, 0.0, 0.0)
ob_circle_002.parent = ob_plane
ob_circle_002.matrix_parent_inverse = Matrix(((7.55e-08, -0.0, -1.0, 1.312), (-0.0, 1.0, 0.0, 3.725e-09), (1.0, 0.0, 7.55e-08, -0.09811), (-0.0, -0.0, -0.0, 1.0)))
ob_circle_002.location = (-0.1, -5.029e-09, 1.075)
_m = ob_circle_002.modifiers.new('Smooth by Angle', 'NODES')
_m.node_group = ng_smooth_by_angle
_m.use_pin_to_last = True
_m.show_group_selector = False

# ---- collection membership
col_collection.objects.link(ob_circle)
col_collection.objects.link(ob_cylinder)
col_collection.objects.link(ob_plane)
col_collection.objects.link(ob_circle_001)
col_collection.objects.link(ob_circle_003)
col_collection.objects.link(ob_circle_004)
col_collection.objects.link(ob_circle_002)

# ---- scene / render settings (as saved in the file)
scene.frame_start = 1; scene.frame_end = 250; scene.frame_set(1)
scene.render.engine = 'BLENDER_EEVEE_NEXT'
bpy.context.view_layer.update()

# ---- added for rendering (the .blend has no active camera): camera
cam_auto = bpy.data.cameras.new('AutoCamera')
cam_auto.lens = 50.0
cam_auto.sensor_width = 36.0
cam_auto.clip_end = 1000.0
ob_auto_camera = bpy.data.objects.new('AutoCamera', cam_auto)
scene.collection.objects.link(ob_auto_camera)
ob_auto_camera.location = (1.84635, -2.11822, 2.32941)
ob_auto_camera.rotation_euler = (1.09748, -7.21219e-08, 0.694738)
scene.camera = ob_auto_camera
bpy.context.view_layer.update()
